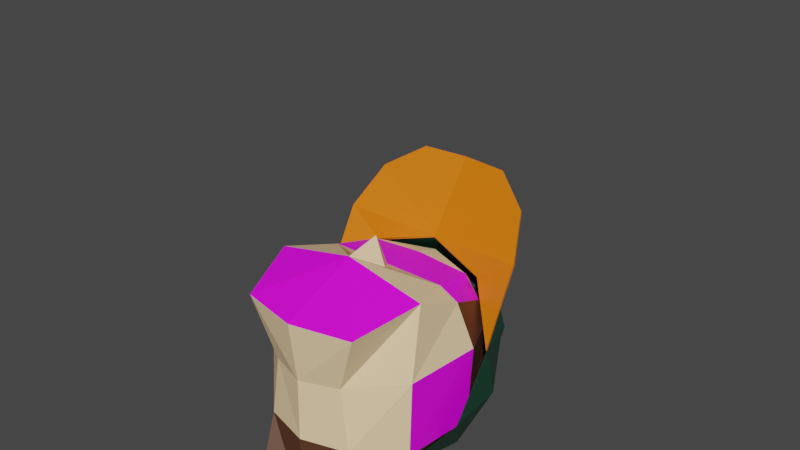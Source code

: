 # Source: OldCharacter_Run.blend  (saved by Blender 2.83.19; exported with 4.5.12 LTS)
import bpy
from mathutils import Matrix  # noqa: F401  (used for matrix-valued properties, if any)

bpy.ops.wm.read_factory_settings(use_empty=True)
scene = bpy.context.scene
scene.name = 'Run'

# ---- collections
col_tinycharacter = bpy.data.collections.new('TinyCharacter'); scene.collection.children.link(col_tinycharacter)

# ---- images (referenced by path relative to the original .blend; pixels are not part of the script)
import os
ASSET_DIR = os.environ.get("B2B_ASSET_DIR", "")  # directory of the original .blend (textures are referenced by path, not embedded)
HERE = os.path.dirname(os.path.abspath(__file__))  # packed textures are extracted next to this script under _unpacked/

def load_image(name, relpath, width, height, colorspace="sRGB"):
    """Load a texture the original file referenced (path relative to the .blend, or extracted next to this script)."""
    p = next((c for c in (os.path.join(HERE, relpath), os.path.join(ASSET_DIR, relpath)) if relpath and os.path.exists(c)), "")
    if p:
        img = bpy.data.images.load(p, check_existing=True)
        img.name = name
    else:  # same state as the original file: an image datablock whose file is absent (Cycles renders it pink)
        img = bpy.data.images.new(name, width, height)
        img.source = "FILE"
        img.filepath = "//" + (relpath or name)
    img.colorspace_settings.name = colorspace
    return img
img_eye_png = load_image('eye.png', 'eye.png', 1024, 1024, 'sRGB')
img_glasses_side_png = load_image('glasses_side.png', 'glasses_side.png', 1024, 1024, 'sRGB')
img_mouth_png = load_image('mouth.png', 'mouth.png', 1024, 1024, 'sRGB')
img_ear_png = load_image('ear.png', 'ear.png', 1024, 1024, 'sRGB')

# ---- materials (node trees are filled in below, after node groups)
mat_green_001 = bpy.data.materials.new('Green.001')
mat_green_001.use_transparent_shadow = False
mat_skin_001 = bpy.data.materials.new('Skin.001')
mat_skin_001.use_transparent_shadow = False
mat_pants_001 = bpy.data.materials.new('Pants.001')
mat_pants_001.use_transparent_shadow = False
mat_shoes_001 = bpy.data.materials.new('Shoes.001')
mat_shoes_001.use_transparent_shadow = False
mat_hair_001 = bpy.data.materials.new('Hair.001')
mat_hair_001.use_transparent_shadow = False
mat_eye_001 = bpy.data.materials.new('Eye.001')
mat_eye_001.use_transparent_shadow = False
mat_glasses_side_001 = bpy.data.materials.new('Glasses_side.001')
mat_glasses_side_001.use_transparent_shadow = False
mat_mouth_001 = bpy.data.materials.new('Mouth.001')
mat_mouth_001.use_transparent_shadow = False
mat_ear_001 = bpy.data.materials.new('Ear.001')
mat_ear_001.use_transparent_shadow = False
mat_orange_001 = bpy.data.materials.new('Orange.001')
mat_orange_001.use_transparent_shadow = False
mat_transparent_001 = bpy.data.materials.new('Transparent.001')
mat_transparent_001.use_transparent_shadow = False
mat_green_003 = bpy.data.materials.new('Green.003')
mat_green_003.use_transparent_shadow = False
mat_green_002 = bpy.data.materials.new('Green.002')
mat_green_002.use_transparent_shadow = False
mat_pants_002 = bpy.data.materials.new('Pants.002')
mat_pants_002.use_transparent_shadow = False

# ---- material node trees
mat_green_001.use_nodes = True; mat_green_001.node_tree.nodes.clear()
_N = mat_green_001.node_tree.nodes; _L = mat_green_001.node_tree.links
n0 = _N.new('ShaderNodeBsdfPrincipled'); n0.name = 'Principled BSDF'; n0.location = (10, 300)
n0.distribution = 'GGX'
n0.subsurface_method = 'BURLEY'
n0.inputs[0].default_value = (0.007499, 0.06301, 0.03434, 1.0)
n0.inputs[3].default_value = 1.45
n0.inputs[27].default_value = (0.0, 0.0, 0.0, 1.0)
n0.inputs[28].default_value = 1.0
n1 = _N.new('ShaderNodeOutputMaterial'); n1.name = 'Material Output'; n1.location = (300, 300)
_L.new(n0.outputs[0], n1.inputs[0])
n1.is_active_output = True
mat_skin_001.use_nodes = True; mat_skin_001.node_tree.nodes.clear()
_N = mat_skin_001.node_tree.nodes; _L = mat_skin_001.node_tree.links
n0 = _N.new('ShaderNodeBsdfPrincipled'); n0.name = 'Principled BSDF'; n0.location = (10, 300)
n0.distribution = 'GGX'
n0.subsurface_method = 'BURLEY'
n0.inputs[0].default_value = (0.9734, 0.7157, 0.4125, 1.0)
n0.inputs[3].default_value = 1.45
n0.inputs[27].default_value = (0.0, 0.0, 0.0, 1.0)
n0.inputs[28].default_value = 1.0
n1 = _N.new('ShaderNodeOutputMaterial'); n1.name = 'Material Output'; n1.location = (300, 300)
_L.new(n0.outputs[0], n1.inputs[0])
n1.is_active_output = True
mat_pants_001.use_nodes = True; mat_pants_001.node_tree.nodes.clear()
_N = mat_pants_001.node_tree.nodes; _L = mat_pants_001.node_tree.links
n0 = _N.new('ShaderNodeBsdfPrincipled'); n0.name = 'Principled BSDF'; n0.location = (10, 300)
n0.distribution = 'GGX'
n0.subsurface_method = 'BURLEY'
n0.inputs[0].default_value = (0.1301, 0.05613, 0.01521, 1.0)
n0.inputs[3].default_value = 1.45
n0.inputs[27].default_value = (0.0, 0.0, 0.0, 1.0)
n0.inputs[28].default_value = 1.0
n1 = _N.new('ShaderNodeOutputMaterial'); n1.name = 'Material Output'; n1.location = (300, 300)
_L.new(n0.outputs[0], n1.inputs[0])
n1.is_active_output = True
mat_shoes_001.use_nodes = True; mat_shoes_001.node_tree.nodes.clear()
_N = mat_shoes_001.node_tree.nodes; _L = mat_shoes_001.node_tree.links
n0 = _N.new('ShaderNodeBsdfPrincipled'); n0.name = 'Principled BSDF'; n0.location = (10, 300)
n0.distribution = 'GGX'
n0.subsurface_method = 'BURLEY'
n0.inputs[0].default_value = (0.0, 0.0, 0.0, 1.0)
n0.inputs[3].default_value = 1.45
n0.inputs[27].default_value = (0.0, 0.0, 0.0, 1.0)
n0.inputs[28].default_value = 1.0
n1 = _N.new('ShaderNodeOutputMaterial'); n1.name = 'Material Output'; n1.location = (300, 300)
_L.new(n0.outputs[0], n1.inputs[0])
n1.is_active_output = True
mat_hair_001.use_nodes = True; mat_hair_001.node_tree.nodes.clear()
_N = mat_hair_001.node_tree.nodes; _L = mat_hair_001.node_tree.links
n0 = _N.new('ShaderNodeBsdfPrincipled'); n0.name = 'Principled BSDF'; n0.location = (10, 300)
n0.distribution = 'GGX'
n0.subsurface_method = 'BURLEY'
n0.inputs[0].default_value = (0.1022, 0.03955, 0.0185, 1.0)
n0.inputs[3].default_value = 1.45
n0.inputs[27].default_value = (0.0, 0.0, 0.0, 1.0)
n0.inputs[28].default_value = 1.0
n1 = _N.new('ShaderNodeOutputMaterial'); n1.name = 'Material Output'; n1.location = (300, 300)
_L.new(n0.outputs[0], n1.inputs[0])
n1.is_active_output = True
mat_eye_001.use_nodes = True; mat_eye_001.node_tree.nodes.clear()
_N = mat_eye_001.node_tree.nodes; _L = mat_eye_001.node_tree.links
n0 = _N.new('ShaderNodeBsdfPrincipled'); n0.name = 'Principled BSDF'; n0.location = (10, 300)
n0.distribution = 'GGX'
n0.subsurface_method = 'BURLEY'
n0.inputs[3].default_value = 1.45
n0.inputs[27].default_value = (0.0, 0.0, 0.0, 1.0)
n0.inputs[28].default_value = 1.0
n1 = _N.new('ShaderNodeOutputMaterial'); n1.name = 'Material Output'; n1.location = (300, 300)
n2 = _N.new('ShaderNodeTexImage'); n2.name = 'Image Texture'; n2.location = (-280, 280)
n2.image = img_eye_png
n2.extension = 'EXTEND'
_L.new(n0.outputs[0], n1.inputs[0])
_L.new(n2.outputs[0], n0.inputs[0])
n1.is_active_output = True
mat_glasses_side_001.use_nodes = True; mat_glasses_side_001.node_tree.nodes.clear()
_N = mat_glasses_side_001.node_tree.nodes; _L = mat_glasses_side_001.node_tree.links
n0 = _N.new('ShaderNodeBsdfPrincipled'); n0.name = 'Principled BSDF'; n0.location = (10, 300)
n0.distribution = 'GGX'
n0.subsurface_method = 'BURLEY'
n0.inputs[3].default_value = 1.45
n0.inputs[27].default_value = (0.0, 0.0, 0.0, 1.0)
n0.inputs[28].default_value = 1.0
n1 = _N.new('ShaderNodeOutputMaterial'); n1.name = 'Material Output'; n1.location = (300, 300)
n2 = _N.new('ShaderNodeTexImage'); n2.name = 'Image Texture'; n2.location = (-280, 280)
n2.image = img_glasses_side_png
_L.new(n0.outputs[0], n1.inputs[0])
_L.new(n2.outputs[0], n0.inputs[0])
n1.is_active_output = True
mat_mouth_001.use_nodes = True; mat_mouth_001.node_tree.nodes.clear()
_N = mat_mouth_001.node_tree.nodes; _L = mat_mouth_001.node_tree.links
n0 = _N.new('ShaderNodeBsdfPrincipled'); n0.name = 'Principled BSDF'; n0.location = (10, 300)
n0.distribution = 'GGX'
n0.subsurface_method = 'BURLEY'
n0.inputs[3].default_value = 1.45
n0.inputs[27].default_value = (0.0, 0.0, 0.0, 1.0)
n0.inputs[28].default_value = 1.0
n1 = _N.new('ShaderNodeOutputMaterial'); n1.name = 'Material Output'; n1.location = (300, 300)
n2 = _N.new('ShaderNodeTexImage'); n2.name = 'Image Texture'; n2.location = (-280, 280)
n2.image = img_mouth_png
_L.new(n0.outputs[0], n1.inputs[0])
_L.new(n2.outputs[0], n0.inputs[0])
n1.is_active_output = True
mat_ear_001.use_nodes = True; mat_ear_001.node_tree.nodes.clear()
_N = mat_ear_001.node_tree.nodes; _L = mat_ear_001.node_tree.links
n0 = _N.new('ShaderNodeBsdfPrincipled'); n0.name = 'Principled BSDF'; n0.location = (10, 300)
n0.distribution = 'GGX'
n0.subsurface_method = 'BURLEY'
n0.inputs[3].default_value = 1.45
n0.inputs[27].default_value = (0.0, 0.0, 0.0, 1.0)
n0.inputs[28].default_value = 1.0
n1 = _N.new('ShaderNodeOutputMaterial'); n1.name = 'Material Output'; n1.location = (300, 300)
n2 = _N.new('ShaderNodeTexImage'); n2.name = 'Image Texture'; n2.location = (-280, 280)
n2.image = img_ear_png
_L.new(n0.outputs[0], n1.inputs[0])
_L.new(n2.outputs[0], n0.inputs[0])
n1.is_active_output = True
mat_orange_001.use_nodes = True; mat_orange_001.node_tree.nodes.clear()
_N = mat_orange_001.node_tree.nodes; _L = mat_orange_001.node_tree.links
n0 = _N.new('ShaderNodeBsdfPrincipled'); n0.name = 'Principled BSDF'; n0.location = (10, 300)
n0.distribution = 'GGX'
n0.subsurface_method = 'BURLEY'
n0.inputs[0].default_value = (0.807, 0.1779, 0.0, 1.0)
n0.inputs[3].default_value = 1.45
n0.inputs[27].default_value = (0.0, 0.0, 0.0, 1.0)
n0.inputs[28].default_value = 1.0
n1 = _N.new('ShaderNodeOutputMaterial'); n1.name = 'Material Output'; n1.location = (300, 300)
_L.new(n0.outputs[0], n1.inputs[0])
n1.is_active_output = True
mat_transparent_001.use_nodes = True; mat_transparent_001.node_tree.nodes.clear()
_N = mat_transparent_001.node_tree.nodes; _L = mat_transparent_001.node_tree.links
n0 = _N.new('ShaderNodeBsdfPrincipled'); n0.name = 'Principled BSDF'; n0.location = (10, 300)
n0.distribution = 'GGX'
n0.subsurface_method = 'BURLEY'
n0.inputs[0].default_value = (0.8, 0.0, 0.6885, 0.0)
n0.inputs[3].default_value = 1.45
n0.inputs[27].default_value = (0.0, 0.0, 0.0, 1.0)
n0.inputs[28].default_value = 1.0
n1 = _N.new('ShaderNodeOutputMaterial'); n1.name = 'Material Output'; n1.location = (300, 300)
_L.new(n0.outputs[0], n1.inputs[0])
n1.is_active_output = True
mat_green_003.use_nodes = True; mat_green_003.node_tree.nodes.clear()
_N = mat_green_003.node_tree.nodes; _L = mat_green_003.node_tree.links
n0 = _N.new('ShaderNodeBsdfPrincipled'); n0.name = 'Principled BSDF'; n0.location = (10, 300)
n0.distribution = 'GGX'
n0.subsurface_method = 'BURLEY'
n0.inputs[0].default_value = (0.007499, 0.06301, 0.03434, 1.0)
n0.inputs[3].default_value = 1.45
n0.inputs[27].default_value = (0.0, 0.0, 0.0, 1.0)
n0.inputs[28].default_value = 1.0
n1 = _N.new('ShaderNodeOutputMaterial'); n1.name = 'Material Output'; n1.location = (300, 300)
_L.new(n0.outputs[0], n1.inputs[0])
n1.is_active_output = True
mat_green_002.use_nodes = True; mat_green_002.node_tree.nodes.clear()
_N = mat_green_002.node_tree.nodes; _L = mat_green_002.node_tree.links
n0 = _N.new('ShaderNodeBsdfPrincipled'); n0.name = 'Principled BSDF'; n0.location = (10, 300)
n0.distribution = 'GGX'
n0.subsurface_method = 'BURLEY'
n0.inputs[0].default_value = (0.007499, 0.06301, 0.03434, 1.0)
n0.inputs[3].default_value = 1.45
n0.inputs[27].default_value = (0.0, 0.0, 0.0, 1.0)
n0.inputs[28].default_value = 1.0
n1 = _N.new('ShaderNodeOutputMaterial'); n1.name = 'Material Output'; n1.location = (300, 300)
_L.new(n0.outputs[0], n1.inputs[0])
n1.is_active_output = True
mat_pants_002.use_nodes = True; mat_pants_002.node_tree.nodes.clear()
_N = mat_pants_002.node_tree.nodes; _L = mat_pants_002.node_tree.links
n0 = _N.new('ShaderNodeBsdfPrincipled'); n0.name = 'Principled BSDF'; n0.location = (10, 300)
n0.distribution = 'GGX'
n0.subsurface_method = 'BURLEY'
n0.inputs[0].default_value = (0.1301, 0.05613, 0.01521, 1.0)
n0.inputs[3].default_value = 1.45
n0.inputs[27].default_value = (0.0, 0.0, 0.0, 1.0)
n0.inputs[28].default_value = 1.0
n1 = _N.new('ShaderNodeOutputMaterial'); n1.name = 'Material Output'; n1.location = (300, 300)
_L.new(n0.outputs[0], n1.inputs[0])
n1.is_active_output = True

# ---- world
world_world = bpy.data.worlds.new('World'); scene.world = world_world
world_world.use_nodes = True; world_world.node_tree.nodes.clear()
_N = world_world.node_tree.nodes; _L = world_world.node_tree.links
n0 = _N.new('ShaderNodeOutputWorld'); n0.name = 'World Output'; n0.location = (300, 300)
n1 = _N.new('ShaderNodeBackground'); n1.name = 'Background'; n1.location = (10, 300)
n1.inputs[0].default_value = (0.05088, 0.05088, 0.05088, 1.0)
_L.new(n1.outputs[0], n0.inputs[0])
n0.is_active_output = True
world_world.color = (0.05088, 0.05088, 0.05088)
world_world.use_sun_shadow = False
world_world.sun_shadow_jitter_overblur = 0.0

# ---- meshes
me_icosphere_002 = bpy.data.meshes.new('Icosphere.002')
me_icosphere_002.from_pydata([(0.0, 0.0, -0.29), (0.2098, -0.1525, -0.1297), (-0.08015, -0.2467, -0.1297), (-0.2594, 0.0, -0.1297), (-0.08015, 0.2467, -0.1297), (0.2098, 0.1525, -0.1297), (0.08015, -0.2467, 0.1297), (-0.2098, -0.1525, 0.1297), (-0.2098, 0.1525, 0.1297), (0.08015, 0.2467, 0.1297), (0.2594, 0.0, 0.1297), (0.0, 0.0, 0.29)], [], [(0, 1, 2), (1, 0, 5), (0, 2, 3), (0, 3, 4), (0, 4, 5), (1, 5, 10), (2, 1, 6), (3, 2, 7), (4, 3, 8), (5, 4, 9), (1, 10, 6), (2, 6, 7), (3, 7, 8), (4, 8, 9), (5, 9, 10), (6, 10, 11), (7, 6, 11), (8, 7, 11), (9, 8, 11), (10, 9, 11)])
_uv = me_icosphere_002.uv_layers.new(name='UVMap')
_uv.uv.foreach_set('vector', [0.8182, 0.0, 0.7273, 0.1575, 0.9091, 0.1575, 0.7273, 0.1575, 0.6364, 0.0, 0.5455, 0.1575, 0.09091, 0.0, 0.0, 0.1575, 0.1818, 0.1575, 0.2727, 0.0, 0.1818, 0.1575, 0.3636, 0.1575, 0.4545, 0.0, 0.3636, 0.1575, 0.5455, 0.1575, 0.7273, 0.1575, 0.5455, 0.1575, 0.6364, 0.3149, 0.9091, 0.1575, 0.7273, 0.1575, 0.8182, 0.3149, 0.1818, 0.1575, 0.0, 0.1575, 0.09091, 0.3149, 0.3636, 0.1575, 0.1818, 0.1575, 0.2727, 0.3149, 0.5455, 0.1575, 0.3636, 0.1575, 0.4545, 0.3149, 0.7273, 0.1575, 0.6364, 0.3149, 0.8182, 0.3149, 0.9091, 0.1575, 0.8182, 0.3149, 1.0, 0.3149, 0.1818, 0.1575, 0.09091, 0.3149, 0.2727, 0.3149, 0.3636, 0.1575, 0.2727, 0.3149, 0.4545, 0.3149, 0.5455, 0.1575, 0.4545, 0.3149, 0.6364, 0.3149, 0.8182, 0.3149, 0.6364, 0.3149, 0.7273, 0.4724, 1.0, 0.3149, 0.8182, 0.3149, 0.9091, 0.4724, 0.2727, 0.3149, 0.09091, 0.3149, 0.1818, 0.4724, 0.4545, 0.3149, 0.2727, 0.3149, 0.3636, 0.4724, 0.6364, 0.3149, 0.4545, 0.3149, 0.5455, 0.4724])
me_icosphere_002.use_remesh_fix_poles = True
me_icosphere_002.use_remesh_preserve_attributes = False
me_icosphere_002.use_mirror_vertex_groups = False
me_icosphere_002.update()
me_body_003 = bpy.data.meshes.new('Body.003')
me_body_003.from_pydata([(0.3966, 0.2417, 2.303), (0.0, 0.2417, 2.189), (0.6972, 0.3333, 2.657), (0.2999, 1.0, 1.927), (0.3219, -0.2952, 2.311), (0.3959, 0.2417, 2.304), (0.3215, -0.2952, 2.312), (-0.1994, -0.009058, 2.298), (0.299, 0.9987, 1.928), (0.6961, 0.333, 2.657), (0.431, 0.7319, 2.68), (0.736, 0.3668, 3.324), (0.7165, -0.3333, 2.657), (0.6851, -0.9418, 2.787), (0.7795, -0.3332, 3.323), (0.6886, -0.7524, 3.224), (0.5774, -0.3332, 3.821), (0.3765, -0.5796, 3.804), (-0.0001983, -0.3332, 3.989), (0.578, 0.2903, 3.829), (-9.899e-05, 0.2566, 3.829), (0.49, 0.6313, 3.552), (2.541e-05, 0.7098, 3.587), (0.2276, 0.7151, 2.749), (0.2407, 0.9323, 3.124), (0.4904, 0.6324, 3.553), (0.5788, 0.2908, 3.83), (0.2279, 0.7161, 2.749), (0.0, 0.7098, 3.586), (0.2409, 0.9334, 3.124), (0.1416, 0.8825, 3.656), (0.5999, 0.6937, 3.391), (0.5124, 0.6395, 2.784), (0.0, 0.7949, 2.673), (0.0, 0.8825, 3.656), (0.0, 0.9334, 3.124), (0.0, 0.9323, 3.124), (-2.55e-05, 0.8812, 3.656), (0.0001319, 0.796, 2.673), (2.56e-05, 0.9984, 2.195), (-0.002447, 0.8642, 3.247), (0.5117, 0.6388, 2.784), (0.5991, 0.693, 3.391), (0.8281, 0.2323, 3.075), (0.7787, 0.2409, 3.618), (0.8281, -0.2693, 3.433), (0.829, 0.2327, 3.075), (0.7797, 0.2412, 3.618), (0.829, -0.2702, 3.434), (0.5124, -0.6771, 3.725), (0.5999, -0.12, 3.973), (0.8244, -0.8829, 3.763), (0.8295, -0.2885, 3.423), (0.8261, -0.8829, 3.762), (0.8254, -0.896, 3.746), (0.6942, -1.202, 4.025), (0.5115, -0.6766, 3.724), (0.2409, -0.451, 4.113), (0.1416, 0.06884, 4.237), (0.0, -0.8325, 3.836), (0.0, -0.451, 4.113), (0.0, 0.0667, 4.234), (0.0, -0.4506, 4.112), (0.0, -0.8336, 3.819), (0.2406, -0.4505, 4.112), (1.693e-05, 0.06665, 4.233), (0.1414, 0.06875, 4.236), (-4.466e-05, 0.5597, 4.064), (0.1412, 0.8811, 3.656), (0.4577, 0.4752, 3.946), (0.0, 0.5604, 4.065), (0.4583, 0.4757, 3.946), (0.5991, -0.1199, 3.972), (0.0, -0.8465, 3.821), (0.0009419, -1.396, 4.237), (0.001673, -1.413, 4.227), (0.3896, -1.396, 4.199), (0.3899, -1.413, 4.189), (0.6944, -1.219, 4.015), (0.0005064, -1.415, 4.227), (0.6955, -1.22, 4.015), (0.3904, -1.415, 4.189), (0.5123, -0.6953, 3.712), (0.5129, -0.6953, 3.713), (0.8249, -0.9012, 3.751), (0.8306, -0.2881, 3.419), (0.3899, -1.396, 4.201), (0.695, -1.202, 4.026), (0.0, -1.396, 4.238), (0.0, 0.8626, 3.247), (0.0, 1.0, 2.194), (0.4318, 0.7328, 2.68), (0.0, 0.257, 3.83), (0.0, -0.3333, 3.99), (0.0, -0.7175, 3.834), (0.5781, -0.3333, 3.822), (0.3771, -0.5802, 3.805), (0.7805, -0.3333, 3.324), (0.737, 0.3672, 3.324), (0.6895, -0.7529, 3.224), (0.7175, -0.3333, 2.657), (0.6861, -0.9427, 2.787), (0.5113, -0.8167, 2.242), (0.0, -1.092, 2.787), (0.523, -0.8397, 3.224), (0.4623, -0.7442, 3.628), (0.0, -0.8402, 3.226), (0.1641, -0.9646, 3.005), (0.4619, -0.7433, 3.627), (-0.0001721, -0.7776, 3.627), (0.5945, -0.5574, 3.627), (-0.0002831, -0.7169, 3.833), (0.0, -0.7786, 3.628), (0.0, -1.144, 3.093), (0.0, -1.145, 3.094), (0.5951, -0.5581, 3.628), (0.0, -0.8167, 2.128), (-0.0003426, -0.8161, 2.129), (0.001227, -0.2968, 2.196), (0.5104, -0.816, 2.243), (0.0, -0.2952, 2.196)], [(5, 0), (102, 119)], [(1, 0, 4, 120), (90, 3, 0, 1), (0, 2, 100, 4), (3, 91, 2, 0), (5, 6, 12, 9), (7, 118, 6, 5), (39, 7, 5, 8), (8, 5, 9, 10), (10, 9, 11, 23), (9, 12, 14, 11), (12, 13, 15, 14), (6, 119, 13, 12), (14, 15, 110, 17, 16), (16, 19, 11, 14), (16, 17, 111, 18), (19, 16, 18, 20), (21, 19, 20, 22), (23, 11, 19, 21), (28, 25, 21, 22), (24, 68, 37, 40, 23, 21), (25, 29, 24, 21), (27, 25, 26, 98), (25, 28, 92, 26), (29, 25, 27, 89, 34, 30), (31, 29, 30), (34, 30, 29, 35), (32, 29, 31), (32, 33, 29), (29, 33, 35), (34, 29, 24, 37), (34, 89, 27, 29), (29, 27, 23, 24), (34, 35, 36, 37), (35, 33, 38, 36), (37, 36, 24, 68), (24, 36, 38), (38, 10, 23, 40), (39, 8, 10, 38), (33, 90, 39, 38), (89, 33, 38, 40), (41, 24, 38), (33, 32, 41, 38), (43, 42, 41), (41, 42, 24), (32, 46, 43, 41), (45, 44, 43), (43, 44, 42), (46, 48, 45, 43), (46, 32, 31), (46, 31, 47), (48, 46, 47), (48, 47, 50), (51, 49, 48), (49, 48, 50), (48, 49, 83, 52), (51, 48, 52, 84), (53, 54, 78, 55), (53, 54, 85, 45), (53, 45, 56), (53, 55, 63, 56), (58, 61, 60, 57), (57, 50, 58), (59, 49, 57), (59, 57, 60), (49, 50, 57), (59, 60, 62, 63), (60, 61, 65, 62), (63, 62, 64), (66, 64, 62, 65), (66, 65, 67), (61, 70, 67, 65), (70, 34, 37, 67), (67, 37, 68), (69, 67, 68), (66, 67, 69), (58, 70, 61), (70, 30, 34), (71, 30, 70), (58, 71, 70), (71, 31, 30), (47, 31, 71), (58, 50, 71), (50, 47, 71), (69, 68, 42), (44, 69, 42), (72, 69, 44), (66, 69, 72), (56, 72, 45), (45, 72, 44), (56, 64, 72), (64, 66, 72), (42, 68, 24), (22, 37, 68), (30, 28, 22, 68), (63, 64, 56), (56, 82, 73, 63), (74, 75, 73, 63), (55, 76, 74, 63), (76, 77, 75, 74), (55, 78, 77, 76), (73, 77, 78), (75, 77, 73), (54, 73, 78), (79, 73, 81), (88, 59, 73, 79), (73, 80, 81), (84, 80, 73), (54, 73, 82), (84, 83, 73), (49, 59, 73, 83), (51, 87, 80, 84), (84, 52, 83), (54, 82, 85), (45, 85, 82, 56), (87, 86, 81, 80), (86, 88, 79, 81), (87, 59, 88, 86), (51, 49, 59, 87), (37, 24, 23, 40), (33, 89, 27, 91), (90, 1, 7, 39), (90, 33, 91, 3), (28, 34, 37, 22), (28, 30, 34), (91, 27, 98, 2), (92, 28, 22, 20), (93, 92, 20, 18), (26, 92, 93, 95), (94, 93, 18, 111), (95, 93, 94, 96), (97, 95, 96, 115, 99), (95, 97, 98, 26), (2, 98, 97, 100), (100, 97, 99, 101), (4, 100, 101, 102), (102, 101, 103, 116), (101, 99, 104), (103, 101, 104, 107), (99, 115, 105, 104), (104, 105, 112, 106), (104, 106, 109, 108), (104, 106, 103, 107), (103, 107, 104, 13), (13, 104, 15), (15, 104, 108, 110), (110, 108, 109, 111, 17), (106, 112, 109), (112, 94, 111, 109), (115, 96, 94, 112, 105), (107, 113, 106), (107, 103, 113), (107, 106, 114), (107, 114, 103), (103, 114, 113), (114, 106, 113), (116, 103, 117), (119, 117, 103, 13), (120, 116, 117, 118), (118, 117, 119, 6), (1, 120, 118, 7), (120, 4, 102, 116)])
me_body_003.polygons.foreach_set('material_index', [1, 4, 1, 4, 1, 1, 4, 4, 4, 8, 1, 1, 4, 4, 4, 4, 4, 4, 4, 0, 0, 4, 4, 0, 0, 0, 0, 0, 0, 0, 0, 0, 0, 0, 0, 0, 4, 4, 4, 4, 0, 0, 0, 0, 0, 0, 0, 0, 0, 0, 0, 0, 9, 0, 9, 9, 9, 9, 9, 9, 0, 0, 0, 0, 0, 0, 0, 0, 0, 0, 0, 0, 0, 0, 0, 0, 0, 0, 0, 0, 0, 0, 0, 0, 0, 0, 0, 0, 0, 0, 0, 0, 0, 0, 0, 9, 9, 9, 9, 9, 9, 9, 9, 9, 9, 9, 9, 9, 9, 9, 9, 9, 9, 9, 9, 9, 9, 9, 0, 4, 4, 4, 0, 0, 4, 4, 4, 4, 4, 4, 4, 4, 8, 1, 1, 7, 1, 1, 6, 5, 5, 1, 1, 1, 6, 1, 5, 1, 1, 1, 1, 1, 1, 1, 1, 7, 7, 1, 1, 1, 1])
_uv = me_body_003.uv_layers.new(name='UVMap')
_uv.uv.foreach_set('vector', [0.25, 0.5833, 0.375, 0.5833, 0.375, 0.6667, 0.25, 0.6667, 0.25, 0.5, 0.375, 0.5, 0.375, 0.5833, 0.25, 0.5833, 0.375, 0.5833, 0.4583, 0.5833, 0.4583, 0.6667, 0.375, 0.6667, 0.375, 0.5, 0.4583, 0.5, 0.4583, 0.5833, 0.375, 0.5833, 0.375, 0.5833, 0.375, 0.6667, 0.4583, 0.6667, 0.4583, 0.5833, 0.25, 0.5833, 0.25, 0.6667, 0.375, 0.6667, 0.375, 0.5833, 0.25, 0.5, 0.25, 0.5833, 0.375, 0.5833, 0.375, 0.5, 0.375, 0.5, 0.375, 0.5833, 0.4583, 0.5833, 0.4583, 0.5, 0.4583, 0.5, 0.4583, 0.5833, 0.5417, 0.5833, 0.5417, 0.5, 0.8994, -0.1014, -0.0641, -0.0007653, 0.03415, 0.9668, 1.048, 0.8584, 0.4583, 0.6667, 0.4583, 0.75, 0.5417, 0.75, 0.5417, 0.6667, 0.375, 0.6667, 0.375, 0.75, 0.4583, 0.75, 0.4583, 0.6667, 0.5417, 0.6667, 0.5417, 0.75, 0.5833, 0.75, 0.625, 0.75, 0.625, 0.6667, 0.625, 0.6667, 0.625, 0.5833, 1.048, 0.8584, 0.5417, 0.6667, 0.625, 0.6667, 0.625, 0.75, 0.75, 0.75, 0.75, 0.6667, 0.625, 0.5833, 0.625, 0.6667, 0.75, 0.6667, 0.75, 0.5833, 0.625, 0.5, 0.625, 0.5833, 0.75, 0.5833, 0.75, 0.5, 0.5417, 0.5, 0.5417, 0.5833, 0.625, 0.5833, 0.625, 0.5, 0.75, 0.5, 0.625, 0.5, 0.625, 0.5, 0.75, 0.5, 0.0, 0.0, 0.0, 0.0, 0.0, 0.0, 0.0, 0.0, 0.0, 0.0, 0.0, 0.0, 0.0, 0.0, 0.0, 0.0, 0.0, 0.0, 0.0, 0.0, 0.5417, 0.5, 0.625, 0.5, 0.625, 0.5833, 0.5417, 0.5833, 0.625, 0.5, 0.75, 0.5, 0.75, 0.5833, 0.625, 0.5833, 0.0, 0.0, 0.0, 0.0, 0.0, 0.0, 0.0, 0.0, 0.0, 0.0, 0.0, 0.0, 0.5455, 0.3149, 0.4545, 0.3149, 0.5, 0.3937, 0.5, 0.3937, 0.5, 0.3937, 0.5, 0.3937, 0.5, 0.3937, 0.5, 0.2362, 0.4545, 0.3149, 0.5455, 0.3149, 0.5, 0.2362, 0.4091, 0.2362, 0.4545, 0.3149, 0.4545, 0.3149, 0.4091, 0.2362, 0.4545, 0.3149, 0.0, 0.0, 0.0, 0.0, 0.0, 0.0, 0.0, 0.0, 0.0, 0.0, 0.0, 0.0, 0.0, 0.0, 0.0, 0.0, 0.0, 0.0, 0.0, 0.0, 0.0, 0.0, 0.0, 0.0, 0.5, 0.3937, 0.5, 0.3937, 0.5, 0.3937, 0.5, 0.3937, 0.4545, 0.3149, 0.4091, 0.2362, 0.4091, 0.2362, 0.4545, 0.3149, 0.5, 0.3937, 0.5, 0.3937, 0.5, 0.3937, 0.5, 0.3937, 0.4545, 0.3149, 0.4545, 0.3149, 0.4091, 0.2362, 0.4583, 0.375, 0.4583, 0.5, 0.5417, 0.5, 0.5417, 0.375, 0.375, 0.375, 0.375, 0.5, 0.4583, 0.5, 0.4583, 0.375, 0.4583, 0.375, 0.375, 0.375, 0.375, 0.375, 0.4583, 0.375, 0.5417, 0.375, 0.4583, 0.375, 0.4583, 0.375, 0.5417, 0.375, 0.5, 0.2362, 0.4545, 0.3149, 0.4091, 0.2362, 0.4091, 0.2362, 0.5, 0.2362, 0.5, 0.2362, 0.4091, 0.2362, 0.5909, 0.2362, 0.5455, 0.3149, 0.5, 0.2362, 0.5, 0.2362, 0.5455, 0.3149, 0.4545, 0.3149, 0.5, 0.2362, 0.5909, 0.2362, 0.5909, 0.2362, 0.5, 0.2362, 0.6818, 0.2362, 0.6364, 0.3149, 0.5909, 0.2362, 0.5909, 0.2362, 0.6364, 0.3149, 0.5455, 0.3149, 0.5909, 0.2362, 0.6818, 0.2362, 0.6818, 0.2362, 0.5909, 0.2362, 0.5909, 0.2362, 0.5, 0.2362, 0.5455, 0.3149, 0.5909, 0.2362, 0.5455, 0.3149, 0.6364, 0.3149, 0.6818, 0.2362, 0.5909, 0.2362, 0.6364, 0.3149, 0.6818, 0.2362, 0.6364, 0.3149, 0.7273, 0.3149, 0.0, 0.0, 0.0, 0.0, 0.0, 0.0, 0.7727, 0.2362, 0.6818, 0.2362, 0.7273, 0.3149, 0.6818, 0.2362, 0.7727, 0.2362, 0.7727, 0.2362, 0.6818, 0.2362, 0.0, 0.0, 0.0, 0.0, 0.0, 0.0, 0.0, 0.0, 0.0, 0.0, 0.0, 0.0, 0.0, 0.0, 0.0, 0.0, 0.0, 0.0, 0.0, 0.0, 0.0, 0.0, 0.0, 0.0, 0.0, 0.0, 0.0, 0.0, 0.0, 0.0, 0.0, 0.0, 0.0, 0.0, 0.0, 0.0, 0.0, 0.0, 0.7727, 0.3937, 0.7727, 0.3937, 0.7727, 0.3937, 0.7727, 0.3937, 0.8182, 0.3149, 0.7273, 0.3149, 0.7727, 0.3937, 0.8636, 0.2362, 0.7727, 0.2362, 0.8182, 0.3149, 0.8636, 0.2362, 0.8182, 0.3149, 0.8182, 0.3149, 0.7727, 0.2362, 0.7273, 0.3149, 0.8182, 0.3149, 0.8636, 0.2362, 0.8182, 0.3149, 0.8182, 0.3149, 0.8636, 0.2362, 0.7727, 0.3937, 0.7727, 0.3937, 0.7727, 0.3937, 0.7727, 0.3937, 0.8636, 0.2362, 0.8182, 0.3149, 0.8182, 0.3149, 0.7727, 0.3937, 0.7727, 0.3937, 0.7727, 0.3937, 0.7727, 0.3937, 0.7727, 0.3937, 0.7727, 0.3937, 0.7273, 0.4724, 0.7727, 0.3937, 0.7273, 0.4724, 0.7273, 0.4724, 0.7727, 0.3937, 0.5455, 0.4724, 0.5, 0.3937, 0.5, 0.3937, 0.5455, 0.4724, 0.5455, 0.4724, 0.5, 0.3937, 0.5, 0.3937, 0.5909, 0.3937, 0.5455, 0.4724, 0.5, 0.3937, 0.7727, 0.3937, 0.7273, 0.4724, 0.6818, 0.3937, 0.7727, 0.3937, 0.7273, 0.4724, 0.7727, 0.3937, 0.5455, 0.4724, 0.5, 0.3937, 0.5, 0.3937, 0.5909, 0.3937, 0.5, 0.3937, 0.5455, 0.4724, 0.7727, 0.3937, 0.6818, 0.3937, 0.7273, 0.4724, 0.5909, 0.3937, 0.5455, 0.3149, 0.5, 0.3937, 0.6364, 0.3149, 0.5455, 0.3149, 0.5909, 0.3937, 0.7727, 0.3937, 0.7273, 0.3149, 0.6818, 0.3937, 0.7273, 0.3149, 0.6364, 0.3149, 0.6818, 0.3937, 0.5909, 0.3937, 0.5, 0.3937, 0.5455, 0.3149, 0.6364, 0.3149, 0.5909, 0.3937, 0.5455, 0.3149, 0.7273, 0.3149, 0.6818, 0.3937, 0.6364, 0.3149, 0.7727, 0.3937, 0.6818, 0.3937, 0.7273, 0.3149, 0.7727, 0.2362, 0.7273, 0.3149, 0.6818, 0.2362, 0.6818, 0.2362, 0.7273, 0.3149, 0.6364, 0.3149, 0.7727, 0.2362, 0.8182, 0.3149, 0.7273, 0.3149, 0.8182, 0.3149, 0.7727, 0.3937, 0.7273, 0.3149, 0.5455, 0.3149, 0.5, 0.3937, 0.4545, 0.3149, 0.0, 0.0, 0.0, 0.0, 0.0, 0.0, 0.0, 0.0, 0.0, 0.0, 0.0, 0.0, 0.0, 0.0, 0.8636, 0.2362, 0.8182, 0.3149, 0.7727, 0.2362, 0.7727, 0.2362, 0.7727, 0.2362, 0.8636, 0.2362, 0.8636, 0.2362, 0.0, 0.0, 0.0, 0.0, 0.0, 0.0, 0.0, 0.0, 0.0, 0.0, 0.0, 0.0, 0.0, 0.0, 0.0, 0.0, 0.0, 0.0, 0.0, 0.0, 0.0, 0.0, 0.0, 0.0, 0.0, 0.0, 0.0, 0.0, 0.0, 0.0, 0.0, 0.0, 0.0, 0.0, 0.0, 0.0, 0.0, 0.0, 0.0, 0.0, 0.0, 0.0, 0.0, 0.0, 0.0, 0.0, 0.0, 0.0, 0.0, 0.0, 0.0, 0.0, 0.0, 0.0, 0.0, 0.0, 0.0, 0.0, 0.0, 0.0, 0.0, 0.0, 0.0, 0.0, 0.0, 0.0, 0.0, 0.0, 0.0, 0.0, 0.0, 0.0, 0.0, 0.0, 0.0, 0.0, 0.0, 0.0, 0.0, 0.0, 0.0, 0.0, 0.0, 0.0, 0.0, 0.0, 0.0, 0.0, 0.7727, 0.2362, 0.8636, 0.2362, 0.8636, 0.2362, 0.7727, 0.2362, 0.0, 0.0, 0.0, 0.0, 0.0, 0.0, 0.0, 0.0, 0.0, 0.0, 0.0, 0.0, 0.0, 0.0, 0.0, 0.0, 0.0, 0.0, 0.0, 0.0, 0.6818, 0.2362, 0.6818, 0.2362, 0.7727, 0.2362, 0.7727, 0.2362, 0.0, 0.0, 0.0, 0.0, 0.0, 0.0, 0.0, 0.0, 0.0, 0.0, 0.0, 0.0, 0.0, 0.0, 0.0, 0.0, 0.0, 0.0, 0.0, 0.0, 0.0, 0.0, 0.0, 0.0, 0.0, 0.0, 0.0, 0.0, 0.0, 0.0, 0.0, 0.0, 0.0, 0.0, 0.0, 0.0, 0.0, 0.0, 0.0, 0.0, 0.4583, 0.375, 0.5417, 0.375, 0.5417, 0.5, 0.4583, 0.5, 0.25, 0.5, 0.25, 0.5833, 0.25, 0.5833, 0.25, 0.5, 0.375, 0.375, 0.4583, 0.375, 0.4583, 0.5, 0.375, 0.5, 0.0, 0.0, 0.0, 0.0, 0.0, 0.0, 0.0, 0.0, 0.0, 0.0, 0.0, 0.0, 0.0, 0.0, 0.4583, 0.5, 0.5417, 0.5, 0.5417, 0.5833, 0.4583, 0.5833, 0.75, 0.5833, 0.75, 0.5, 0.75, 0.5, 0.75, 0.5833, 0.75, 0.6667, 0.75, 0.5833, 0.75, 0.5833, 0.75, 0.6667, 0.625, 0.5833, 0.75, 0.5833, 0.75, 0.6667, 0.625, 0.6667, 0.75, 0.75, 0.75, 0.6667, 0.75, 0.6667, 0.75, 0.75, 0.625, 0.6667, 0.75, 0.6667, 0.75, 0.75, 0.625, 0.75, 0.5417, 0.6667, 0.625, 0.6667, 0.625, 0.75, 0.5833, 0.75, 0.5417, 0.75, 0.625, 0.6667, 0.5417, 0.6667, 1.048, 0.8584, 0.625, 0.5833, 0.8994, -0.1014, 1.048, 0.8584, 0.03415, 0.9668, -0.0641, -0.0007653, 0.4583, 0.6667, 0.5417, 0.6667, 0.5417, 0.75, 0.4583, 0.75, 0.375, 0.6667, 0.4583, 0.6667, 0.4583, 0.75, 0.375, 0.75, 0.8755, 0.146, 1.082, 0.8063, -0.001816, 0.8404, -0.001807, -0.03258, 0.4583, 0.75, 0.5417, 0.75, 0.5417, 0.8125, -0.253, 0.2966, 0.7468, 0.2966, 0.4768, 1.001, -0.02374, 0.6488, 0.9942, 0.1115, 0.9965, 0.9793, -0.007056, 0.9752, -0.007724, 0.1153, 0.9938, 0.1153, 0.9945, 0.9752, -0.006576, 0.971, -0.005654, 0.119, 0.9938, 0.1153, -0.005654, 0.119, -0.006576, 0.971, 0.9945, 0.9752, 0.5417, 0.8125, 0.5417, 0.875, 0.4583, 0.875, 0.5, 0.8438, -0.253, 0.2966, -0.02374, 0.6488, 0.4768, 1.001, 0.7468, 0.2966, 0.4583, 0.75, 0.5417, 0.8125, 0.5417, 0.75, 0.9942, 0.1115, -0.007724, 0.1153, -0.007056, 0.9752, 0.9965, 0.9793, 0.5833, 0.75, 0.5833, 0.8125, 0.5833, 0.875, 0.625, 0.875, 0.625, 0.75, -0.005654, 0.119, -0.006576, 0.971, -0.006576, 0.971, 0.5833, 0.875, 0.625, 0.875, 0.625, 0.875, 0.5833, 0.875, 0.5833, 0.75, 0.625, 0.75, 0.625, 0.875, 0.5833, 0.875, 0.5833, 0.8125, 0.0, 0.0, 0.0, 0.0, 0.0, 0.0, 0.0, 0.0, 0.0, 0.0, 0.0, 0.0, 0.0, 0.0, 0.0, 0.0, 0.0, 0.0, 0.0, 0.0, 0.0, 0.0, 0.0, 0.0, 0.0, 0.0, 0.0, 0.0, 0.0, 0.0, 0.0, 0.0, 0.0, 0.0, 0.0, 0.0, -0.001807, -0.03258, -0.001816, 0.8404, -0.001807, -0.03258, 0.8755, 0.146, -0.001807, -0.03258, -0.001816, 0.8404, 1.082, 0.8063, 0.25, 0.6667, 0.25, 0.75, 0.25, 0.75, 0.25, 0.6667, 0.25, 0.6667, 0.25, 0.75, 0.375, 0.75, 0.375, 0.6667, 0.25, 0.5833, 0.25, 0.6667, 0.25, 0.6667, 0.25, 0.5833, 0.25, 0.6667, 0.375, 0.6667, 0.375, 0.75, 0.25, 0.75])
me_body_003.materials.append(mat_green_001)
me_body_003.materials.append(mat_skin_001)
me_body_003.materials.append(mat_pants_001)
me_body_003.materials.append(mat_shoes_001)
me_body_003.materials.append(mat_hair_001)
me_body_003.materials.append(mat_eye_001)
me_body_003.materials.append(mat_glasses_side_001)
me_body_003.materials.append(mat_mouth_001)
me_body_003.materials.append(mat_ear_001)
me_body_003.materials.append(mat_orange_001)
me_body_003.materials.append(mat_transparent_001)
me_body_003.use_remesh_fix_poles = True
me_body_003.use_remesh_preserve_attributes = False
me_body_003.use_mirror_x = True
me_body_003.update()
me_sphere_001 = bpy.data.meshes.new('Sphere.001')
me_sphere_001.from_pydata([(0.1545, 0.1842, 0.2404), (0.2185, 0.2605, -1.486e-08), (0.1545, 0.1842, -0.2404), (0.2368, 0.04175, 0.2404), (0.3348, 0.05904, -1.486e-08), (0.2368, 0.04175, -0.2404), (0.2082, -0.1202, 0.2404), (0.2944, -0.17, -1.486e-08), (0.2082, -0.1202, -0.2404), (0.08223, -0.2259, 0.2404), (0.1163, -0.3195, -1.486e-08), (0.08223, -0.2259, -0.2404), (-1.017e-08, -5.765e-08, 0.34), (-0.08223, -0.2259, 0.2404), (-0.1163, -0.3195, -1.486e-08), (-0.08223, -0.2259, -0.2404), (-0.2082, -0.1202, 0.2404), (-0.2944, -0.17, -1.486e-08), (-0.2082, -0.1202, -0.2404), (-0.2368, 0.04175, 0.2404), (-0.3348, 0.05904, -1.486e-08), (-0.2368, 0.04175, -0.2404), (-0.1545, 0.1842, 0.2404), (-0.2185, 0.2605, -1.486e-08), (-0.1545, 0.1842, -0.2404), (-7.775e-08, 0.2404, 0.2404), (-1.001e-07, 0.34, -1.486e-08), (-7.775e-08, 0.2404, -0.2404), (0.0, -2.972e-08, -0.34)], [], [(27, 26, 1, 2), (25, 12, 0), (28, 27, 2), (26, 25, 0, 1), (2, 1, 4, 5), (0, 12, 3), (28, 2, 5), (1, 0, 3, 4), (5, 4, 7, 8), (3, 12, 6), (28, 5, 8), (4, 3, 6, 7), (8, 7, 10, 11), (6, 12, 9), (28, 8, 11), (7, 6, 9, 10), (11, 10, 14, 15), (9, 12, 13), (28, 11, 15), (10, 9, 13, 14), (15, 14, 17, 18), (13, 12, 16), (28, 15, 18), (14, 13, 16, 17), (17, 16, 19, 20), (18, 17, 20, 21), (16, 12, 19), (28, 18, 21), (28, 21, 24), (20, 19, 22, 23), (21, 20, 23, 24), (19, 12, 22), (28, 24, 27), (23, 22, 25, 26), (24, 23, 26, 27), (22, 12, 25)])
_uv = me_sphere_001.uv_layers.new(name='UVMap')
_uv.uv.foreach_set('vector', [0.6667, 0.25, 0.6667, 0.5, 0.5556, 0.5, 0.5556, 0.25, 0.6667, 0.75, 0.6111, 1.0, 0.5556, 0.75, 0.6111, 0.0, 0.6667, 0.25, 0.5556, 0.25, 0.6667, 0.5, 0.6667, 0.75, 0.5556, 0.75, 0.5556, 0.5, 0.5556, 0.25, 0.5556, 0.5, 0.4444, 0.5, 0.4444, 0.25, 0.5556, 0.75, 0.5, 1.0, 0.4444, 0.75, 0.5, 0.0, 0.5556, 0.25, 0.4444, 0.25, 0.5556, 0.5, 0.5556, 0.75, 0.4444, 0.75, 0.4444, 0.5, 0.4444, 0.25, 0.4444, 0.5, 0.3333, 0.5, 0.3333, 0.25, 0.4444, 0.75, 0.3889, 1.0, 0.3333, 0.75, 0.3889, 0.0, 0.4444, 0.25, 0.3333, 0.25, 0.4444, 0.5, 0.4444, 0.75, 0.3333, 0.75, 0.3333, 0.5, 0.3333, 0.25, 0.3333, 0.5, 0.2222, 0.5, 0.2222, 0.25, 0.3333, 0.75, 0.2778, 1.0, 0.2222, 0.75, 0.2778, 0.0, 0.3333, 0.25, 0.2222, 0.25, 0.3333, 0.5, 0.3333, 0.75, 0.2222, 0.75, 0.2222, 0.5, 0.2222, 0.25, 0.2222, 0.5, 0.1111, 0.5, 0.1111, 0.25, 0.2222, 0.75, 0.1667, 1.0, 0.1111, 0.75, 0.1667, 0.0, 0.2222, 0.25, 0.1111, 0.25, 0.2222, 0.5, 0.2222, 0.75, 0.1111, 0.75, 0.1111, 0.5, 0.1111, 0.25, 0.1111, 0.5, 0.0, 0.5, 0.0, 0.25, 0.1111, 0.75, 0.05556, 1.0, 0.0, 0.75, 0.05556, 0.0, 0.1111, 0.25, 0.0, 0.25, 0.1111, 0.5, 0.1111, 0.75, 0.0, 0.75, 0.0, 0.5, 1.0, 0.5, 1.0, 0.75, 0.8889, 0.75, 0.8889, 0.5, 1.0, 0.25, 1.0, 0.5, 0.8889, 0.5, 0.8889, 0.25, 1.0, 0.75, 0.9444, 1.0, 0.8889, 0.75, 0.9444, 0.0, 1.0, 0.25, 0.8889, 0.25, 0.8333, 0.0, 0.8889, 0.25, 0.7778, 0.25, 0.8889, 0.5, 0.8889, 0.75, 0.7778, 0.75, 0.7778, 0.5, 0.8889, 0.25, 0.8889, 0.5, 0.7778, 0.5, 0.7778, 0.25, 0.8889, 0.75, 0.8333, 1.0, 0.7778, 0.75, 0.7222, 0.0, 0.7778, 0.25, 0.6667, 0.25, 0.7778, 0.5, 0.7778, 0.75, 0.6667, 0.75, 0.6667, 0.5, 0.7778, 0.25, 0.7778, 0.5, 0.6667, 0.5, 0.6667, 0.25, 0.7778, 0.75, 0.7222, 1.0, 0.6667, 0.75])
me_sphere_001.materials.append(mat_green_003)
me_sphere_001.use_remesh_fix_poles = True
me_sphere_001.use_remesh_preserve_attributes = False
me_sphere_001.use_mirror_vertex_groups = False
me_sphere_001.update()
me_icosphere_001 = bpy.data.meshes.new('Icosphere.001')
me_icosphere_001.from_pydata([(0.0, 0.0, -1.0), (0.7236, -0.5257, -0.4472), (-0.2764, -0.8506, -0.4472), (-0.8944, 0.0, -0.4472), (-0.2764, 0.8506, -0.4472), (0.7236, 0.5257, -0.4472), (0.2764, -0.8506, 0.4472), (-0.7236, -0.5257, 0.4472), (-0.7236, 0.5257, 0.4472), (0.2764, 0.8506, 0.4472), (0.8944, 0.0, 0.4472), (0.0, 0.0, 1.0), (-0.1625, -0.5, -0.8507), (0.4253, -0.309, -0.8507), (0.2629, -0.809, -0.5257), (0.8506, 0.0, -0.5257), (0.4253, 0.309, -0.8507), (-0.5257, 0.0, -0.8507), (-0.6882, -0.5, -0.5257), (-0.1625, 0.5, -0.8507), (-0.6882, 0.5, -0.5257), (0.2629, 0.809, -0.5257), (0.9511, -0.309, 0.0), (0.9511, 0.309, 0.0), (0.0, -1.0, 0.0), (0.5878, -0.809, 0.0), (-0.9511, -0.309, 0.0), (-0.5878, -0.809, 0.0), (-0.5878, 0.809, 0.0), (-0.9511, 0.309, 0.0), (0.5878, 0.809, 0.0), (0.0, 1.0, 0.0), (0.6882, -0.5, 0.5257), (-0.2629, -0.809, 0.5257), (-0.8506, 0.0, 0.5257), (-0.2629, 0.809, 0.5257), (0.6882, 0.5, 0.5257), (0.1625, -0.5, 0.8507), (0.5257, 0.0, 0.8507), (-0.4253, -0.309, 0.8507), (-0.4253, 0.309, 0.8507), (0.1625, 0.5, 0.8507)], [], [(0, 13, 12), (1, 13, 15), (0, 12, 17), (0, 17, 19), (0, 19, 16), (1, 15, 22), (2, 14, 24), (3, 18, 26), (4, 20, 28), (5, 21, 30), (1, 22, 25), (2, 24, 27), (3, 26, 29), (4, 28, 31), (5, 30, 23), (6, 32, 37), (7, 33, 39), (8, 34, 40), (9, 35, 41), (10, 36, 38), (38, 41, 11), (38, 36, 41), (36, 9, 41), (41, 40, 11), (41, 35, 40), (35, 8, 40), (40, 39, 11), (40, 34, 39), (34, 7, 39), (39, 37, 11), (39, 33, 37), (33, 6, 37), (37, 38, 11), (37, 32, 38), (32, 10, 38), (23, 36, 10), (23, 30, 36), (30, 9, 36), (31, 35, 9), (31, 28, 35), (28, 8, 35), (29, 34, 8), (29, 26, 34), (26, 7, 34), (27, 33, 7), (27, 24, 33), (24, 6, 33), (25, 32, 6), (25, 22, 32), (22, 10, 32), (30, 31, 9), (30, 21, 31), (21, 4, 31), (28, 29, 8), (28, 20, 29), (20, 3, 29), (26, 27, 7), (26, 18, 27), (18, 2, 27), (24, 25, 6), (24, 14, 25), (14, 1, 25), (22, 23, 10), (22, 15, 23), (15, 5, 23), (16, 21, 5), (16, 19, 21), (19, 4, 21), (19, 20, 4), (19, 17, 20), (17, 3, 20), (17, 18, 3), (17, 12, 18), (12, 2, 18), (15, 16, 5), (15, 13, 16), (13, 0, 16), (12, 14, 2), (12, 13, 14), (13, 1, 14)])
me_icosphere_001.polygons.foreach_set('material_index', [1, 1, 1, 1, 1, 0, 0, 0, 0, 0, 0, 0, 0, 0, 0, 0, 0, 0, 0, 0, 0, 0, 0, 0, 0, 0, 0, 0, 0, 0, 0, 0, 0, 0, 0, 0, 0, 0, 0, 0, 0, 0, 0, 0, 0, 0, 0, 0, 0, 0, 0, 0, 0, 0, 0, 0, 0, 0, 0, 0, 0, 0, 0, 0, 0, 1, 1, 1, 1, 1, 1, 1, 1, 1, 1, 1, 1, 1, 1, 1])
_uv = me_icosphere_001.uv_layers.new(name='UVMap')
_uv.uv.foreach_set('vector', [0.8182, 0.0, 0.7727, 0.07873, 0.8636, 0.07873, 0.7273, 0.1575, 0.6818, 0.07873, 0.6364, 0.1575, 0.09091, 0.0, 0.04545, 0.07873, 0.1364, 0.07873, 0.2727, 0.0, 0.2273, 0.07873, 0.3182, 0.07873, 0.4545, 0.0, 0.4091, 0.07873, 0.5, 0.07873, 0.7273, 0.1575, 0.6364, 0.1575, 0.6818, 0.2362, 0.9091, 0.1575, 0.8182, 0.1575, 0.8636, 0.2362, 0.1818, 0.1575, 0.09091, 0.1575, 0.1364, 0.2362, 0.3636, 0.1575, 0.2727, 0.1575, 0.3182, 0.2362, 0.5455, 0.1575, 0.4545, 0.1575, 0.5, 0.2362, 0.7273, 0.1575, 0.6818, 0.2362, 0.7727, 0.2362, 0.9091, 0.1575, 0.8636, 0.2362, 0.9545, 0.2362, 0.1818, 0.1575, 0.1364, 0.2362, 0.2273, 0.2362, 0.3636, 0.1575, 0.3182, 0.2362, 0.4091, 0.2362, 0.5455, 0.1575, 0.5, 0.2362, 0.5909, 0.2362, 0.8182, 0.3149, 0.7273, 0.3149, 0.7727, 0.3937, 1.0, 0.3149, 0.9091, 0.3149, 0.9545, 0.3937, 0.2727, 0.3149, 0.1818, 0.3149, 0.2273, 0.3937, 0.4545, 0.3149, 0.3636, 0.3149, 0.4091, 0.3937, 0.6364, 0.3149, 0.5455, 0.3149, 0.5909, 0.3937, 0.5909, 0.3937, 0.5, 0.3937, 0.5455, 0.4724, 0.5909, 0.3937, 0.5455, 0.3149, 0.5, 0.3937, 0.5455, 0.3149, 0.4545, 0.3149, 0.5, 0.3937, 0.4091, 0.3937, 0.3182, 0.3937, 0.3636, 0.4724, 0.4091, 0.3937, 0.3636, 0.3149, 0.3182, 0.3937, 0.3636, 0.3149, 0.2727, 0.3149, 0.3182, 0.3937, 0.2273, 0.3937, 0.1364, 0.3937, 0.1818, 0.4724, 0.2273, 0.3937, 0.1818, 0.3149, 0.1364, 0.3937, 0.1818, 0.3149, 0.09091, 0.3149, 0.1364, 0.3937, 0.9545, 0.3937, 0.8636, 0.3937, 0.9091, 0.4724, 0.9545, 0.3937, 0.9091, 0.3149, 0.8636, 0.3937, 0.9091, 0.3149, 0.8182, 0.3149, 0.8636, 0.3937, 0.7727, 0.3937, 0.6818, 0.3937, 0.7273, 0.4724, 0.7727, 0.3937, 0.7273, 0.3149, 0.6818, 0.3937, 0.7273, 0.3149, 0.6364, 0.3149, 0.6818, 0.3937, 0.5909, 0.2362, 0.5455, 0.3149, 0.6364, 0.3149, 0.5909, 0.2362, 0.5, 0.2362, 0.5455, 0.3149, 0.5, 0.2362, 0.4545, 0.3149, 0.5455, 0.3149, 0.4091, 0.2362, 0.3636, 0.3149, 0.4545, 0.3149, 0.4091, 0.2362, 0.3182, 0.2362, 0.3636, 0.3149, 0.3182, 0.2362, 0.2727, 0.3149, 0.3636, 0.3149, 0.2273, 0.2362, 0.1818, 0.3149, 0.2727, 0.3149, 0.2273, 0.2362, 0.1364, 0.2362, 0.1818, 0.3149, 0.1364, 0.2362, 0.09091, 0.3149, 0.1818, 0.3149, 0.9545, 0.2362, 0.9091, 0.3149, 1.0, 0.3149, 0.9545, 0.2362, 0.8636, 0.2362, 0.9091, 0.3149, 0.8636, 0.2362, 0.8182, 0.3149, 0.9091, 0.3149, 0.7727, 0.2362, 0.7273, 0.3149, 0.8182, 0.3149, 0.7727, 0.2362, 0.6818, 0.2362, 0.7273, 0.3149, 0.6818, 0.2362, 0.6364, 0.3149, 0.7273, 0.3149, 0.5, 0.2362, 0.4091, 0.2362, 0.4545, 0.3149, 0.5, 0.2362, 0.4545, 0.1575, 0.4091, 0.2362, 0.4545, 0.1575, 0.3636, 0.1575, 0.4091, 0.2362, 0.3182, 0.2362, 0.2273, 0.2362, 0.2727, 0.3149, 0.3182, 0.2362, 0.2727, 0.1575, 0.2273, 0.2362, 0.2727, 0.1575, 0.1818, 0.1575, 0.2273, 0.2362, 0.1364, 0.2362, 0.04545, 0.2362, 0.09091, 0.3149, 0.1364, 0.2362, 0.09091, 0.1575, 0.04545, 0.2362, 0.09091, 0.1575, 0.0, 0.1575, 0.04545, 0.2362, 0.8636, 0.2362, 0.7727, 0.2362, 0.8182, 0.3149, 0.8636, 0.2362, 0.8182, 0.1575, 0.7727, 0.2362, 0.8182, 0.1575, 0.7273, 0.1575, 0.7727, 0.2362, 0.6818, 0.2362, 0.5909, 0.2362, 0.6364, 0.3149, 0.6818, 0.2362, 0.6364, 0.1575, 0.5909, 0.2362, 0.6364, 0.1575, 0.5455, 0.1575, 0.5909, 0.2362, 0.5, 0.07873, 0.4545, 0.1575, 0.5455, 0.1575, 0.5, 0.07873, 0.4091, 0.07873, 0.4545, 0.1575, 0.4091, 0.07873, 0.3636, 0.1575, 0.4545, 0.1575, 0.3182, 0.07873, 0.2727, 0.1575, 0.3636, 0.1575, 0.3182, 0.07873, 0.2273, 0.07873, 0.2727, 0.1575, 0.2273, 0.07873, 0.1818, 0.1575, 0.2727, 0.1575, 0.1364, 0.07873, 0.09091, 0.1575, 0.1818, 0.1575, 0.1364, 0.07873, 0.04545, 0.07873, 0.09091, 0.1575, 0.04545, 0.07873, 0.0, 0.1575, 0.09091, 0.1575, 0.6364, 0.1575, 0.5909, 0.07873, 0.5455, 0.1575, 0.6364, 0.1575, 0.6818, 0.07873, 0.5909, 0.07873, 0.6818, 0.07873, 0.6364, 0.0, 0.5909, 0.07873, 0.8636, 0.07873, 0.8182, 0.1575, 0.9091, 0.1575, 0.8636, 0.07873, 0.7727, 0.07873, 0.8182, 0.1575, 0.7727, 0.07873, 0.7273, 0.1575, 0.8182, 0.1575])
me_icosphere_001.materials.append(mat_green_002)
me_icosphere_001.materials.append(mat_pants_001)
me_icosphere_001.use_remesh_fix_poles = True
me_icosphere_001.use_remesh_preserve_attributes = False
me_icosphere_001.use_mirror_vertex_groups = False
me_icosphere_001.update()
me_sphere_003 = bpy.data.meshes.new('Sphere.003')
me_sphere_003.from_pydata([(0.1411, 0.1988, 0.4682), (0.1761, 0.2605, 0.2278), (0.1245, 0.1842, -0.01259), (0.2162, 0.04506, 0.4682), (0.2698, 0.05904, 0.2278), (0.1908, 0.04175, -0.01259), (0.1901, -0.1298, 0.4682), (0.2372, -0.17, 0.2278), (0.1678, -0.1202, -0.01259), (0.07509, -0.2439, 0.4682), (0.09369, -0.3195, 0.2278), (0.06625, -0.2259, -0.01259), (3.389e-09, -5.765e-08, 0.5678), (-0.07509, -0.2439, 0.4682), (-0.09369, -0.3195, 0.2278), (-0.06625, -0.2259, -0.01259), (-0.1901, -0.1298, 0.4682), (-0.2372, -0.17, 0.2278), (-0.1678, -0.1202, -0.01259), (-0.2162, 0.04506, 0.4682), (-0.2698, 0.05904, 0.2278), (-0.1908, 0.04175, -0.01259), (-0.1411, 0.1988, 0.4682), (-0.1761, 0.2605, 0.2278), (-0.1245, 0.1842, -0.01259), (-5.788e-08, 0.2595, 0.4682), (-6.907e-08, 0.34, 0.2278), (-5.107e-08, 0.2404, -0.01259), (1.158e-08, -2.972e-08, -0.1122)], [], [(27, 26, 1, 2), (25, 12, 0), (28, 27, 2), (26, 25, 0, 1), (28, 2, 5), (1, 0, 3, 4), (2, 1, 4, 5), (0, 12, 3), (3, 12, 6), (28, 5, 8), (4, 3, 6, 7), (5, 4, 7, 8), (8, 7, 10, 11), (6, 12, 9), (28, 8, 11), (7, 6, 9, 10), (11, 10, 14, 15), (9, 12, 13), (28, 11, 15), (10, 9, 13, 14), (15, 14, 17, 18), (13, 12, 16), (28, 15, 18), (14, 13, 16, 17), (18, 17, 20, 21), (16, 12, 19), (28, 18, 21), (17, 16, 19, 20), (21, 20, 23, 24), (19, 12, 22), (28, 21, 24), (20, 19, 22, 23), (23, 22, 25, 26), (24, 23, 26, 27), (22, 12, 25), (28, 24, 27)])
_uv = me_sphere_003.uv_layers.new(name='UVMap')
_uv.uv.foreach_set('vector', [0.6667, 0.25, 0.6667, 0.5, 0.5556, 0.5, 0.5556, 0.25, 0.6667, 0.75, 0.6111, 1.0, 0.5556, 0.75, 0.6111, 0.0, 0.6667, 0.25, 0.5556, 0.25, 0.6667, 0.5, 0.6667, 0.75, 0.5556, 0.75, 0.5556, 0.5, 0.5, 0.0, 0.5556, 0.25, 0.4444, 0.25, 0.5556, 0.5, 0.5556, 0.75, 0.4444, 0.75, 0.4444, 0.5, 0.5556, 0.25, 0.5556, 0.5, 0.4444, 0.5, 0.4444, 0.25, 0.5556, 0.75, 0.5, 1.0, 0.4444, 0.75, 0.4444, 0.75, 0.3889, 1.0, 0.3333, 0.75, 0.3889, 0.0, 0.4444, 0.25, 0.3333, 0.25, 0.4444, 0.5, 0.4444, 0.75, 0.3333, 0.75, 0.3333, 0.5, 0.4444, 0.25, 0.4444, 0.5, 0.3333, 0.5, 0.3333, 0.25, 0.3333, 0.25, 0.3333, 0.5, 0.2222, 0.5, 0.2222, 0.25, 0.3333, 0.75, 0.2778, 1.0, 0.2222, 0.75, 0.2778, 0.0, 0.3333, 0.25, 0.2222, 0.25, 0.3333, 0.5, 0.3333, 0.75, 0.2222, 0.75, 0.2222, 0.5, 0.2222, 0.25, 0.2222, 0.5, 0.1111, 0.5, 0.1111, 0.25, 0.2222, 0.75, 0.1667, 1.0, 0.1111, 0.75, 0.1667, 0.0, 0.2222, 0.25, 0.1111, 0.25, 0.2222, 0.5, 0.2222, 0.75, 0.1111, 0.75, 0.1111, 0.5, 0.1111, 0.25, 0.1111, 0.5, 0.0, 0.5, 0.0, 0.25, 0.1111, 0.75, 0.05556, 1.0, 0.0, 0.75, 0.05556, 0.0, 0.1111, 0.25, 0.0, 0.25, 0.1111, 0.5, 0.1111, 0.75, 0.0, 0.75, 0.0, 0.5, 1.0, 0.25, 1.0, 0.5, 0.8889, 0.5, 0.8889, 0.25, 1.0, 0.75, 0.9444, 1.0, 0.8889, 0.75, 0.9444, 0.0, 1.0, 0.25, 0.8889, 0.25, 1.0, 0.5, 1.0, 0.75, 0.8889, 0.75, 0.8889, 0.5, 0.8889, 0.25, 0.8889, 0.5, 0.7778, 0.5, 0.7778, 0.25, 0.8889, 0.75, 0.8333, 1.0, 0.7778, 0.75, 0.8333, 0.0, 0.8889, 0.25, 0.7778, 0.25, 0.8889, 0.5, 0.8889, 0.75, 0.7778, 0.75, 0.7778, 0.5, 0.7778, 0.5, 0.7778, 0.75, 0.6667, 0.75, 0.6667, 0.5, 0.7778, 0.25, 0.7778, 0.5, 0.6667, 0.5, 0.6667, 0.25, 0.7778, 0.75, 0.7222, 1.0, 0.6667, 0.75, 0.7222, 0.0, 0.7778, 0.25, 0.6667, 0.25])
me_sphere_003.materials.append(mat_pants_002)
me_sphere_003.use_remesh_fix_poles = True
me_sphere_003.use_remesh_preserve_attributes = False
me_sphere_003.use_mirror_vertex_groups = False
me_sphere_003.update()
me_icosphere_003 = bpy.data.meshes.new('Icosphere.003')
me_icosphere_003.from_pydata([(0.0, 1.112e-09, -0.3037), (0.171, -0.2467, -0.1434), (-0.08015, -0.2467, -0.1434), (-0.2259, 1.112e-09, -0.1434), (-0.08015, 0.1906, -0.2273), (0.1849, 0.1525, -0.2273), (0.08015, -0.2467, 0.1297), (-0.1612, -0.1829, 0.1292), (-0.2098, 0.1525, 0.1297), (0.08015, 0.2467, 0.1297), (0.2594, 0.0, 0.1297), (0.0, 3.752e-09, 0.2438)], [], [(0, 1, 2), (1, 0, 5), (0, 2, 3), (0, 3, 4), (0, 4, 5), (1, 5, 10), (2, 1, 6), (3, 2, 7), (4, 3, 8), (5, 4, 9), (1, 10, 6), (2, 6, 7), (3, 7, 8), (4, 8, 9), (5, 9, 10), (6, 10, 11), (7, 6, 11), (8, 7, 11), (9, 8, 11), (10, 9, 11)])
_uv = me_icosphere_003.uv_layers.new(name='UVMap')
_uv.uv.foreach_set('vector', [0.8182, 0.0, 0.7273, 0.1575, 0.9091, 0.1575, 0.7273, 0.1575, 0.6364, 0.0, 0.5455, 0.1575, 0.09091, 0.0, 0.0, 0.1575, 0.1818, 0.1575, 0.2727, 0.0, 0.1818, 0.1575, 0.3636, 0.1575, 0.4545, 0.0, 0.3636, 0.1575, 0.5455, 0.1575, 0.7273, 0.1575, 0.5455, 0.1575, 0.6364, 0.3149, 0.9091, 0.1575, 0.7273, 0.1575, 0.8182, 0.3149, 0.1818, 0.1575, 0.0, 0.1575, 0.09091, 0.3149, 0.3636, 0.1575, 0.1818, 0.1575, 0.2727, 0.3149, 0.5455, 0.1575, 0.3636, 0.1575, 0.4545, 0.3149, 0.7273, 0.1575, 0.6364, 0.3149, 0.8182, 0.3149, 0.9091, 0.1575, 0.8182, 0.3149, 1.0, 0.3149, 0.1818, 0.1575, 0.09091, 0.3149, 0.2727, 0.3149, 0.3636, 0.1575, 0.2727, 0.3149, 0.4545, 0.3149, 0.5455, 0.1575, 0.4545, 0.3149, 0.6364, 0.3149, 0.8182, 0.3149, 0.6364, 0.3149, 0.7273, 0.4724, 1.0, 0.3149, 0.8182, 0.3149, 0.9091, 0.4724, 0.2727, 0.3149, 0.09091, 0.3149, 0.1818, 0.4724, 0.4545, 0.3149, 0.2727, 0.3149, 0.3636, 0.4724, 0.6364, 0.3149, 0.4545, 0.3149, 0.5455, 0.4724])
me_icosphere_003.materials.append(mat_shoes_001)
me_icosphere_003.use_remesh_fix_poles = True
me_icosphere_003.use_remesh_preserve_attributes = False
me_icosphere_003.use_mirror_vertex_groups = False
me_icosphere_003.update()
me_sphere = bpy.data.meshes.new('Sphere')
me_sphere.from_pydata([(0.1545, 0.1842, 0.2404), (0.2185, 0.2605, -1.486e-08), (0.1545, 0.1842, -0.2404), (0.2368, 0.04175, 0.2404), (0.3348, 0.05904, -1.486e-08), (0.2368, 0.04175, -0.2404), (0.2082, -0.1202, 0.2404), (0.2944, -0.17, -1.486e-08), (0.2082, -0.1202, -0.2404), (0.08223, -0.2259, 0.2404), (0.1163, -0.3195, -1.486e-08), (0.08223, -0.2259, -0.2404), (-1.017e-08, -5.765e-08, 0.34), (-0.08223, -0.2259, 0.2404), (-0.1163, -0.3195, -1.486e-08), (-0.08223, -0.2259, -0.2404), (-0.2082, -0.1202, 0.2404), (-0.2944, -0.17, -1.486e-08), (-0.2082, -0.1202, -0.2404), (-0.2368, 0.04175, 0.2404), (-0.3348, 0.05904, -1.486e-08), (-0.2368, 0.04175, -0.2404), (-0.1545, 0.1842, 0.2404), (-0.2185, 0.2605, -1.486e-08), (-0.1545, 0.1842, -0.2404), (-7.775e-08, 0.2404, 0.2404), (-1.001e-07, 0.34, -1.486e-08), (-7.775e-08, 0.2404, -0.2404), (-2.416e-15, -2.972e-08, -0.34)], [], [(27, 26, 1, 2), (25, 12, 0), (28, 27, 2), (26, 25, 0, 1), (2, 1, 4, 5), (0, 12, 3), (28, 2, 5), (1, 0, 3, 4), (5, 4, 7, 8), (3, 12, 6), (28, 5, 8), (4, 3, 6, 7), (8, 7, 10, 11), (6, 12, 9), (28, 8, 11), (7, 6, 9, 10), (11, 10, 14, 15), (9, 12, 13), (28, 11, 15), (10, 9, 13, 14), (15, 14, 17, 18), (13, 12, 16), (28, 15, 18), (14, 13, 16, 17), (17, 16, 19, 20), (18, 17, 20, 21), (16, 12, 19), (28, 18, 21), (28, 21, 24), (20, 19, 22, 23), (21, 20, 23, 24), (19, 12, 22), (28, 24, 27), (23, 22, 25, 26), (24, 23, 26, 27), (22, 12, 25)])
_uv = me_sphere.uv_layers.new(name='UVMap')
_uv.uv.foreach_set('vector', [0.6667, 0.25, 0.6667, 0.5, 0.5556, 0.5, 0.5556, 0.25, 0.6667, 0.75, 0.6111, 1.0, 0.5556, 0.75, 0.6111, 0.0, 0.6667, 0.25, 0.5556, 0.25, 0.6667, 0.5, 0.6667, 0.75, 0.5556, 0.75, 0.5556, 0.5, 0.5556, 0.25, 0.5556, 0.5, 0.4444, 0.5, 0.4444, 0.25, 0.5556, 0.75, 0.5, 1.0, 0.4444, 0.75, 0.5, 0.0, 0.5556, 0.25, 0.4444, 0.25, 0.5556, 0.5, 0.5556, 0.75, 0.4444, 0.75, 0.4444, 0.5, 0.4444, 0.25, 0.4444, 0.5, 0.3333, 0.5, 0.3333, 0.25, 0.4444, 0.75, 0.3889, 1.0, 0.3333, 0.75, 0.3889, 0.0, 0.4444, 0.25, 0.3333, 0.25, 0.4444, 0.5, 0.4444, 0.75, 0.3333, 0.75, 0.3333, 0.5, 0.3333, 0.25, 0.3333, 0.5, 0.2222, 0.5, 0.2222, 0.25, 0.3333, 0.75, 0.2778, 1.0, 0.2222, 0.75, 0.2778, 0.0, 0.3333, 0.25, 0.2222, 0.25, 0.3333, 0.5, 0.3333, 0.75, 0.2222, 0.75, 0.2222, 0.5, 0.2222, 0.25, 0.2222, 0.5, 0.1111, 0.5, 0.1111, 0.25, 0.2222, 0.75, 0.1667, 1.0, 0.1111, 0.75, 0.1667, 0.0, 0.2222, 0.25, 0.1111, 0.25, 0.2222, 0.5, 0.2222, 0.75, 0.1111, 0.75, 0.1111, 0.5, 0.1111, 0.25, 0.1111, 0.5, 0.0, 0.5, 0.0, 0.25, 0.1111, 0.75, 0.05556, 1.0, 0.0, 0.75, 0.05556, 0.0, 0.1111, 0.25, 0.0, 0.25, 0.1111, 0.5, 0.1111, 0.75, 0.0, 0.75, 0.0, 0.5, 1.0, 0.5, 1.0, 0.75, 0.8889, 0.75, 0.8889, 0.5, 1.0, 0.25, 1.0, 0.5, 0.8889, 0.5, 0.8889, 0.25, 1.0, 0.75, 0.9444, 1.0, 0.8889, 0.75, 0.9444, 0.0, 1.0, 0.25, 0.8889, 0.25, 0.8333, 0.0, 0.8889, 0.25, 0.7778, 0.25, 0.8889, 0.5, 0.8889, 0.75, 0.7778, 0.75, 0.7778, 0.5, 0.8889, 0.25, 0.8889, 0.5, 0.7778, 0.5, 0.7778, 0.25, 0.8889, 0.75, 0.8333, 1.0, 0.7778, 0.75, 0.7222, 0.0, 0.7778, 0.25, 0.6667, 0.25, 0.7778, 0.5, 0.7778, 0.75, 0.6667, 0.75, 0.6667, 0.5, 0.7778, 0.25, 0.7778, 0.5, 0.6667, 0.5, 0.6667, 0.25, 0.7778, 0.75, 0.7222, 1.0, 0.6667, 0.75])
me_sphere.materials.append(mat_green_001)
me_sphere.use_remesh_fix_poles = True
me_sphere.use_remesh_preserve_attributes = False
me_sphere.use_mirror_vertex_groups = False
me_sphere.update()
me_icosphere = bpy.data.meshes.new('Icosphere')
me_icosphere.from_pydata([(0.0, 0.0, -1.0), (0.7236, -0.5257, -0.4472), (-0.2764, -0.8506, -0.4472), (-0.8944, 0.0, -0.4472), (-0.2764, 0.8506, -0.4472), (0.7236, 0.5257, -0.4472), (0.2764, -0.8506, 0.4472), (-0.7236, -0.5257, 0.4472), (-0.7236, 0.5257, 0.4472), (0.2764, 0.8506, 0.4472), (0.8944, 0.0, 0.4472), (0.0, 0.0, 1.0), (-0.1625, -0.5, -0.8507), (0.4253, -0.309, -0.8507), (0.2629, -0.809, -0.5257), (0.8506, 0.0, -0.5257), (0.4253, 0.309, -0.8507), (-0.5257, 0.0, -0.8507), (-0.6882, -0.5, -0.5257), (-0.1625, 0.5, -0.8507), (-0.6882, 0.5, -0.5257), (0.2629, 0.809, -0.5257), (0.9511, -0.309, 0.0), (0.9511, 0.309, 0.0), (0.0, -1.0, 0.0), (0.5878, -0.809, 0.0), (-0.9511, -0.309, 0.0), (-0.5878, -0.809, 0.0), (-0.5878, 0.809, 0.0), (-0.9511, 0.309, 0.0), (0.5878, 0.809, 0.0), (0.0, 1.0, 0.0), (0.6882, -0.5, 0.5257), (-0.2629, -0.809, 0.5257), (-0.8506, 0.0, 0.5257), (-0.2629, 0.809, 0.5257), (0.6882, 0.5, 0.5257), (0.1625, -0.5, 0.8507), (0.5257, 0.0, 0.8507), (-0.4253, -0.309, 0.8507), (-0.4253, 0.309, 0.8507), (0.1625, 0.5, 0.8507)], [], [(0, 13, 12), (1, 13, 15), (0, 12, 17), (0, 17, 19), (0, 19, 16), (1, 15, 22), (2, 14, 24), (3, 18, 26), (4, 20, 28), (5, 21, 30), (1, 22, 25), (2, 24, 27), (3, 26, 29), (4, 28, 31), (5, 30, 23), (6, 32, 37), (7, 33, 39), (8, 34, 40), (9, 35, 41), (10, 36, 38), (38, 41, 11), (38, 36, 41), (36, 9, 41), (41, 40, 11), (41, 35, 40), (35, 8, 40), (40, 39, 11), (40, 34, 39), (34, 7, 39), (39, 37, 11), (39, 33, 37), (33, 6, 37), (37, 38, 11), (37, 32, 38), (32, 10, 38), (23, 36, 10), (23, 30, 36), (30, 9, 36), (31, 35, 9), (31, 28, 35), (28, 8, 35), (29, 34, 8), (29, 26, 34), (26, 7, 34), (27, 33, 7), (27, 24, 33), (24, 6, 33), (25, 32, 6), (25, 22, 32), (22, 10, 32), (30, 31, 9), (30, 21, 31), (21, 4, 31), (28, 29, 8), (28, 20, 29), (20, 3, 29), (26, 27, 7), (26, 18, 27), (18, 2, 27), (24, 25, 6), (24, 14, 25), (14, 1, 25), (22, 23, 10), (22, 15, 23), (15, 5, 23), (16, 21, 5), (16, 19, 21), (19, 4, 21), (19, 20, 4), (19, 17, 20), (17, 3, 20), (17, 18, 3), (17, 12, 18), (12, 2, 18), (15, 16, 5), (15, 13, 16), (13, 0, 16), (12, 14, 2), (12, 13, 14), (13, 1, 14)])
_uv = me_icosphere.uv_layers.new(name='UVMap')
_uv.uv.foreach_set('vector', [0.8182, 0.0, 0.7727, 0.07873, 0.8636, 0.07873, 0.7273, 0.1575, 0.6818, 0.07873, 0.6364, 0.1575, 0.09091, 0.0, 0.04545, 0.07873, 0.1364, 0.07873, 0.2727, 0.0, 0.2273, 0.07873, 0.3182, 0.07873, 0.4545, 0.0, 0.4091, 0.07873, 0.5, 0.07873, 0.7273, 0.1575, 0.6364, 0.1575, 0.6818, 0.2362, 0.9091, 0.1575, 0.8182, 0.1575, 0.8636, 0.2362, 0.1818, 0.1575, 0.09091, 0.1575, 0.1364, 0.2362, 0.3636, 0.1575, 0.2727, 0.1575, 0.3182, 0.2362, 0.5455, 0.1575, 0.4545, 0.1575, 0.5, 0.2362, 0.7273, 0.1575, 0.6818, 0.2362, 0.7727, 0.2362, 0.9091, 0.1575, 0.8636, 0.2362, 0.9545, 0.2362, 0.1818, 0.1575, 0.1364, 0.2362, 0.2273, 0.2362, 0.3636, 0.1575, 0.3182, 0.2362, 0.4091, 0.2362, 0.5455, 0.1575, 0.5, 0.2362, 0.5909, 0.2362, 0.8182, 0.3149, 0.7273, 0.3149, 0.7727, 0.3937, 1.0, 0.3149, 0.9091, 0.3149, 0.9545, 0.3937, 0.2727, 0.3149, 0.1818, 0.3149, 0.2273, 0.3937, 0.4545, 0.3149, 0.3636, 0.3149, 0.4091, 0.3937, 0.6364, 0.3149, 0.5455, 0.3149, 0.5909, 0.3937, 0.5909, 0.3937, 0.5, 0.3937, 0.5455, 0.4724, 0.5909, 0.3937, 0.5455, 0.3149, 0.5, 0.3937, 0.5455, 0.3149, 0.4545, 0.3149, 0.5, 0.3937, 0.4091, 0.3937, 0.3182, 0.3937, 0.3636, 0.4724, 0.4091, 0.3937, 0.3636, 0.3149, 0.3182, 0.3937, 0.3636, 0.3149, 0.2727, 0.3149, 0.3182, 0.3937, 0.2273, 0.3937, 0.1364, 0.3937, 0.1818, 0.4724, 0.2273, 0.3937, 0.1818, 0.3149, 0.1364, 0.3937, 0.1818, 0.3149, 0.09091, 0.3149, 0.1364, 0.3937, 0.9545, 0.3937, 0.8636, 0.3937, 0.9091, 0.4724, 0.9545, 0.3937, 0.9091, 0.3149, 0.8636, 0.3937, 0.9091, 0.3149, 0.8182, 0.3149, 0.8636, 0.3937, 0.7727, 0.3937, 0.6818, 0.3937, 0.7273, 0.4724, 0.7727, 0.3937, 0.7273, 0.3149, 0.6818, 0.3937, 0.7273, 0.3149, 0.6364, 0.3149, 0.6818, 0.3937, 0.5909, 0.2362, 0.5455, 0.3149, 0.6364, 0.3149, 0.5909, 0.2362, 0.5, 0.2362, 0.5455, 0.3149, 0.5, 0.2362, 0.4545, 0.3149, 0.5455, 0.3149, 0.4091, 0.2362, 0.3636, 0.3149, 0.4545, 0.3149, 0.4091, 0.2362, 0.3182, 0.2362, 0.3636, 0.3149, 0.3182, 0.2362, 0.2727, 0.3149, 0.3636, 0.3149, 0.2273, 0.2362, 0.1818, 0.3149, 0.2727, 0.3149, 0.2273, 0.2362, 0.1364, 0.2362, 0.1818, 0.3149, 0.1364, 0.2362, 0.09091, 0.3149, 0.1818, 0.3149, 0.9545, 0.2362, 0.9091, 0.3149, 1.0, 0.3149, 0.9545, 0.2362, 0.8636, 0.2362, 0.9091, 0.3149, 0.8636, 0.2362, 0.8182, 0.3149, 0.9091, 0.3149, 0.7727, 0.2362, 0.7273, 0.3149, 0.8182, 0.3149, 0.7727, 0.2362, 0.6818, 0.2362, 0.7273, 0.3149, 0.6818, 0.2362, 0.6364, 0.3149, 0.7273, 0.3149, 0.5, 0.2362, 0.4091, 0.2362, 0.4545, 0.3149, 0.5, 0.2362, 0.4545, 0.1575, 0.4091, 0.2362, 0.4545, 0.1575, 0.3636, 0.1575, 0.4091, 0.2362, 0.3182, 0.2362, 0.2273, 0.2362, 0.2727, 0.3149, 0.3182, 0.2362, 0.2727, 0.1575, 0.2273, 0.2362, 0.2727, 0.1575, 0.1818, 0.1575, 0.2273, 0.2362, 0.1364, 0.2362, 0.04545, 0.2362, 0.09091, 0.3149, 0.1364, 0.2362, 0.09091, 0.1575, 0.04545, 0.2362, 0.09091, 0.1575, 0.0, 0.1575, 0.04545, 0.2362, 0.8636, 0.2362, 0.7727, 0.2362, 0.8182, 0.3149, 0.8636, 0.2362, 0.8182, 0.1575, 0.7727, 0.2362, 0.8182, 0.1575, 0.7273, 0.1575, 0.7727, 0.2362, 0.6818, 0.2362, 0.5909, 0.2362, 0.6364, 0.3149, 0.6818, 0.2362, 0.6364, 0.1575, 0.5909, 0.2362, 0.6364, 0.1575, 0.5455, 0.1575, 0.5909, 0.2362, 0.5, 0.07873, 0.4545, 0.1575, 0.5455, 0.1575, 0.5, 0.07873, 0.4091, 0.07873, 0.4545, 0.1575, 0.4091, 0.07873, 0.3636, 0.1575, 0.4545, 0.1575, 0.3182, 0.07873, 0.2727, 0.1575, 0.3636, 0.1575, 0.3182, 0.07873, 0.2273, 0.07873, 0.2727, 0.1575, 0.2273, 0.07873, 0.1818, 0.1575, 0.2727, 0.1575, 0.1364, 0.07873, 0.09091, 0.1575, 0.1818, 0.1575, 0.1364, 0.07873, 0.04545, 0.07873, 0.09091, 0.1575, 0.04545, 0.07873, 0.0, 0.1575, 0.09091, 0.1575, 0.6364, 0.1575, 0.5909, 0.07873, 0.5455, 0.1575, 0.6364, 0.1575, 0.6818, 0.07873, 0.5909, 0.07873, 0.6818, 0.07873, 0.6364, 0.0, 0.5909, 0.07873, 0.8636, 0.07873, 0.8182, 0.1575, 0.9091, 0.1575, 0.8636, 0.07873, 0.7727, 0.07873, 0.8182, 0.1575, 0.7727, 0.07873, 0.7273, 0.1575, 0.8182, 0.1575])
me_icosphere.materials.append(mat_green_001)
me_icosphere.use_remesh_fix_poles = True
me_icosphere.use_remesh_preserve_attributes = False
me_icosphere.use_mirror_vertex_groups = False
me_icosphere.update()
me_sphere_002 = bpy.data.meshes.new('Sphere.002')
me_sphere_002.from_pydata([(0.1245, 0.1842, 0.2404), (0.1761, 0.2605, -1.486e-08), (0.1245, 0.1842, -0.2404), (0.1908, 0.04175, 0.2404), (0.2698, 0.05904, -1.486e-08), (0.1908, 0.04175, -0.2404), (0.1678, -0.1202, 0.2404), (0.2372, -0.17, -1.486e-08), (0.1678, -0.1202, -0.2404), (0.06625, -0.2259, 0.2404), (0.09369, -0.3195, -1.486e-08), (0.06625, -0.2259, -0.2404), (3.389e-09, -5.765e-08, 0.34), (-0.06625, -0.2259, 0.2404), (-0.09369, -0.3195, -1.486e-08), (-0.06625, -0.2259, -0.2404), (-0.1678, -0.1202, 0.2404), (-0.2372, -0.17, -1.486e-08), (-0.1678, -0.1202, -0.2404), (-0.1908, 0.04175, 0.2404), (-0.2698, 0.05904, -1.486e-08), (-0.1908, 0.04175, -0.2404), (-0.1245, 0.1842, 0.2404), (-0.1761, 0.2605, -1.486e-08), (-0.1245, 0.1842, -0.2404), (-5.107e-08, 0.2404, 0.2404), (-6.907e-08, 0.34, -1.486e-08), (-5.107e-08, 0.2404, -0.2404), (1.158e-08, -2.972e-08, -0.34)], [], [(27, 26, 1, 2), (25, 12, 0), (28, 27, 2), (26, 25, 0, 1), (28, 2, 5), (1, 0, 3, 4), (2, 1, 4, 5), (0, 12, 3), (3, 12, 6), (28, 5, 8), (4, 3, 6, 7), (5, 4, 7, 8), (8, 7, 10, 11), (6, 12, 9), (28, 8, 11), (7, 6, 9, 10), (11, 10, 14, 15), (9, 12, 13), (28, 11, 15), (10, 9, 13, 14), (15, 14, 17, 18), (13, 12, 16), (28, 15, 18), (14, 13, 16, 17), (18, 17, 20, 21), (16, 12, 19), (28, 18, 21), (17, 16, 19, 20), (21, 20, 23, 24), (19, 12, 22), (28, 21, 24), (20, 19, 22, 23), (23, 22, 25, 26), (24, 23, 26, 27), (22, 12, 25), (28, 24, 27)])
_uv = me_sphere_002.uv_layers.new(name='UVMap')
_uv.uv.foreach_set('vector', [0.6667, 0.25, 0.6667, 0.5, 0.5556, 0.5, 0.5556, 0.25, 0.6667, 0.75, 0.6111, 1.0, 0.5556, 0.75, 0.6111, 0.0, 0.6667, 0.25, 0.5556, 0.25, 0.6667, 0.5, 0.6667, 0.75, 0.5556, 0.75, 0.5556, 0.5, 0.5, 0.0, 0.5556, 0.25, 0.4444, 0.25, 0.5556, 0.5, 0.5556, 0.75, 0.4444, 0.75, 0.4444, 0.5, 0.5556, 0.25, 0.5556, 0.5, 0.4444, 0.5, 0.4444, 0.25, 0.5556, 0.75, 0.5, 1.0, 0.4444, 0.75, 0.4444, 0.75, 0.3889, 1.0, 0.3333, 0.75, 0.3889, 0.0, 0.4444, 0.25, 0.3333, 0.25, 0.4444, 0.5, 0.4444, 0.75, 0.3333, 0.75, 0.3333, 0.5, 0.4444, 0.25, 0.4444, 0.5, 0.3333, 0.5, 0.3333, 0.25, 0.3333, 0.25, 0.3333, 0.5, 0.2222, 0.5, 0.2222, 0.25, 0.3333, 0.75, 0.2778, 1.0, 0.2222, 0.75, 0.2778, 0.0, 0.3333, 0.25, 0.2222, 0.25, 0.3333, 0.5, 0.3333, 0.75, 0.2222, 0.75, 0.2222, 0.5, 0.2222, 0.25, 0.2222, 0.5, 0.1111, 0.5, 0.1111, 0.25, 0.2222, 0.75, 0.1667, 1.0, 0.1111, 0.75, 0.1667, 0.0, 0.2222, 0.25, 0.1111, 0.25, 0.2222, 0.5, 0.2222, 0.75, 0.1111, 0.75, 0.1111, 0.5, 0.1111, 0.25, 0.1111, 0.5, 0.0, 0.5, 0.0, 0.25, 0.1111, 0.75, 0.05556, 1.0, 0.0, 0.75, 0.05556, 0.0, 0.1111, 0.25, 0.0, 0.25, 0.1111, 0.5, 0.1111, 0.75, 0.0, 0.75, 0.0, 0.5, 1.0, 0.25, 1.0, 0.5, 0.8889, 0.5, 0.8889, 0.25, 1.0, 0.75, 0.9444, 1.0, 0.8889, 0.75, 0.9444, 0.0, 1.0, 0.25, 0.8889, 0.25, 1.0, 0.5, 1.0, 0.75, 0.8889, 0.75, 0.8889, 0.5, 0.8889, 0.25, 0.8889, 0.5, 0.7778, 0.5, 0.7778, 0.25, 0.8889, 0.75, 0.8333, 1.0, 0.7778, 0.75, 0.8333, 0.0, 0.8889, 0.25, 0.7778, 0.25, 0.8889, 0.5, 0.8889, 0.75, 0.7778, 0.75, 0.7778, 0.5, 0.7778, 0.5, 0.7778, 0.75, 0.6667, 0.75, 0.6667, 0.5, 0.7778, 0.25, 0.7778, 0.5, 0.6667, 0.5, 0.6667, 0.25, 0.7778, 0.75, 0.7222, 1.0, 0.6667, 0.75, 0.7222, 0.0, 0.7778, 0.25, 0.6667, 0.25])
me_sphere_002.materials.append(mat_pants_001)
me_sphere_002.use_remesh_fix_poles = True
me_sphere_002.use_remesh_preserve_attributes = False
me_sphere_002.use_mirror_vertex_groups = False
me_sphere_002.update()
me_icosphere_004 = bpy.data.meshes.new('Icosphere.004')
me_icosphere_004.from_pydata([(-3.918, 0.0, -0.29), (-3.838, -0.2467, -0.1297), (-4.128, -0.1525, -0.1297), (-4.128, 0.1525, -0.1297), (-3.659, 0.0, -0.1297), (-3.838, 0.2467, -0.1297), (-3.709, 0.1525, 0.1297), (-3.999, 0.2467, 0.1297), (-4.178, 0.0, 0.1297), (-3.918, 0.0, 0.29), (-3.999, -0.2467, 0.1297), (-3.709, -0.1525, 0.1297)], [], [(0, 4, 1), (0, 1, 2), (2, 3, 0), (0, 3, 5), (0, 5, 4), (5, 6, 4), (3, 7, 5), (5, 7, 6), (3, 8, 7), (7, 9, 6), (8, 9, 7), (11, 9, 10), (10, 9, 8), (6, 9, 11), (4, 6, 11), (4, 11, 1), (1, 11, 10), (1, 10, 2), (2, 10, 8), (2, 8, 3)])
_uv = me_icosphere_004.uv_layers.new(name='UVMap')
_uv.uv.foreach_set('vector', [0.09091, 0.0, 0.1818, 0.1575, 0.0, 0.1575, 0.8182, 0.0, 0.9091, 0.1575, 0.7273, 0.1575, 0.7273, 0.1575, 0.5455, 0.1575, 0.6364, 0.0, 0.4545, 0.0, 0.5455, 0.1575, 0.3636, 0.1575, 0.2727, 0.0, 0.3636, 0.1575, 0.1818, 0.1575, 0.3636, 0.1575, 0.2727, 0.3149, 0.1818, 0.1575, 0.5455, 0.1575, 0.4545, 0.3149, 0.3636, 0.1575, 0.3636, 0.1575, 0.4545, 0.3149, 0.2727, 0.3149, 0.5455, 0.1575, 0.6364, 0.3149, 0.4545, 0.3149, 0.4545, 0.3149, 0.3636, 0.4724, 0.2727, 0.3149, 0.6364, 0.3149, 0.5455, 0.4724, 0.4545, 0.3149, 1.0, 0.3149, 0.9091, 0.4724, 0.8182, 0.3149, 0.8182, 0.3149, 0.7273, 0.4724, 0.6364, 0.3149, 0.2727, 0.3149, 0.1818, 0.4724, 0.09091, 0.3149, 0.1818, 0.1575, 0.2727, 0.3149, 0.09091, 0.3149, 0.1818, 0.1575, 0.09091, 0.3149, 0.0, 0.1575, 0.9091, 0.1575, 1.0, 0.3149, 0.8182, 0.3149, 0.9091, 0.1575, 0.8182, 0.3149, 0.7273, 0.1575, 0.7273, 0.1575, 0.8182, 0.3149, 0.6364, 0.3149, 0.7273, 0.1575, 0.6364, 0.3149, 0.5455, 0.1575])
me_icosphere_004.use_remesh_fix_poles = True
me_icosphere_004.use_remesh_preserve_attributes = False
me_icosphere_004.use_mirror_vertex_groups = False
me_icosphere_004.update()
me_sphere_004 = bpy.data.meshes.new('Sphere.004')
me_sphere_004.from_pydata([(0.1545, 0.1842, -2.761), (0.2185, 0.2605, -2.52), (0.2368, 0.04175, -2.761), (-1.828e-07, -5.765e-08, -2.86), (-2.327e-07, 0.2404, -2.761), (-2.122e-07, 0.34, -2.52), (-0.1545, 0.1842, -2.761), (-0.2185, 0.2605, -2.52), (-0.2368, 0.04175, -2.761), (-0.3348, 0.05904, -2.52), (-0.2082, -0.1202, -2.761), (-0.2944, -0.17, -2.52), (-0.08223, -0.2259, -2.761), (-0.1163, -0.3195, -2.52), (0.08223, -0.2259, -2.761), (0.1163, -0.3195, -2.52), (0.2082, -0.1202, -2.761), (0.2944, -0.17, -2.52), (0.2082, -0.1202, -2.28), (0.3348, 0.05904, -2.52), (0.2368, 0.04175, -2.28), (0.1545, 0.1842, -2.28), (-5.163e-08, -2.972e-08, -2.18), (-1.471e-07, 0.2404, -2.28), (0.08223, -0.2259, -2.28), (-0.08223, -0.2259, -2.28), (-0.2082, -0.1202, -2.28), (-0.2368, 0.04175, -2.28), (-0.1545, 0.1842, -2.28)], [], [(1, 19, 2, 0), (5, 1, 0, 4), (0, 2, 3), (4, 0, 3), (7, 5, 4, 6), (6, 4, 3), (9, 7, 6, 8), (8, 6, 3), (11, 9, 8, 10), (10, 8, 3), (13, 11, 10, 12), (12, 10, 3), (14, 12, 3), (15, 13, 12, 14), (17, 15, 14, 16), (16, 14, 3), (19, 17, 16, 2), (2, 16, 3), (18, 24, 15, 17), (20, 18, 17, 19), (21, 20, 19, 1), (22, 20, 21), (22, 18, 20), (22, 23, 28), (22, 21, 23), (22, 24, 18), (22, 25, 24), (22, 26, 25), (22, 27, 26), (22, 28, 27), (28, 23, 5, 7), (27, 28, 7, 9), (26, 27, 9, 11), (25, 26, 11, 13), (24, 25, 13, 15), (23, 21, 1, 5)])
_uv = me_sphere_004.uv_layers.new(name='UVMap')
_uv.uv.foreach_set('vector', [0.5556, 0.5, 0.4444, 0.5, 0.4444, 0.75, 0.5556, 0.75, 0.6667, 0.5, 0.5556, 0.5, 0.5556, 0.75, 0.6667, 0.75, 0.5556, 0.75, 0.4444, 0.75, 0.5, 1.0, 0.6667, 0.75, 0.5556, 0.75, 0.6111, 1.0, 0.7778, 0.5, 0.6667, 0.5, 0.6667, 0.75, 0.7778, 0.75, 0.7778, 0.75, 0.6667, 0.75, 0.7222, 1.0, 0.8889, 0.5, 0.7778, 0.5, 0.7778, 0.75, 0.8889, 0.75, 0.8889, 0.75, 0.7778, 0.75, 0.8333, 1.0, 1.0, 0.5, 0.8889, 0.5, 0.8889, 0.75, 1.0, 0.75, 1.0, 0.75, 0.8889, 0.75, 0.9444, 1.0, 0.1111, 0.5, 0.0, 0.5, 0.0, 0.75, 0.1111, 0.75, 0.1111, 0.75, 0.0, 0.75, 0.05556, 1.0, 0.2222, 0.75, 0.1111, 0.75, 0.1667, 1.0, 0.2222, 0.5, 0.1111, 0.5, 0.1111, 0.75, 0.2222, 0.75, 0.3333, 0.5, 0.2222, 0.5, 0.2222, 0.75, 0.3333, 0.75, 0.3333, 0.75, 0.2222, 0.75, 0.2778, 1.0, 0.4444, 0.5, 0.3333, 0.5, 0.3333, 0.75, 0.4444, 0.75, 0.4444, 0.75, 0.3333, 0.75, 0.3889, 1.0, 0.3333, 0.25, 0.2222, 0.25, 0.2222, 0.5, 0.3333, 0.5, 0.4444, 0.25, 0.3333, 0.25, 0.3333, 0.5, 0.4444, 0.5, 0.5556, 0.25, 0.4444, 0.25, 0.4444, 0.5, 0.5556, 0.5, 0.5, 0.0, 0.4444, 0.25, 0.5556, 0.25, 0.3889, 0.0, 0.3333, 0.25, 0.4444, 0.25, 0.7222, 0.0, 0.6667, 0.25, 0.7778, 0.25, 0.6111, 0.0, 0.5556, 0.25, 0.6667, 0.25, 0.2778, 0.0, 0.2222, 0.25, 0.3333, 0.25, 0.1667, 0.0, 0.1111, 0.25, 0.2222, 0.25, 0.05556, 0.0, 0.0, 0.25, 0.1111, 0.25, 0.9444, 0.0, 0.8889, 0.25, 1.0, 0.25, 0.8333, 0.0, 0.7778, 0.25, 0.8889, 0.25, 0.7778, 0.25, 0.6667, 0.25, 0.6667, 0.5, 0.7778, 0.5, 0.8889, 0.25, 0.7778, 0.25, 0.7778, 0.5, 0.8889, 0.5, 1.0, 0.25, 0.8889, 0.25, 0.8889, 0.5, 1.0, 0.5, 0.1111, 0.25, 0.0, 0.25, 0.0, 0.5, 0.1111, 0.5, 0.2222, 0.25, 0.1111, 0.25, 0.1111, 0.5, 0.2222, 0.5, 0.6667, 0.25, 0.5556, 0.25, 0.5556, 0.5, 0.6667, 0.5])
me_sphere_004.materials.append(mat_green_003)
me_sphere_004.use_remesh_fix_poles = True
me_sphere_004.use_remesh_preserve_attributes = False
me_sphere_004.use_mirror_vertex_groups = False
me_sphere_004.update()
me_sphere_005 = bpy.data.meshes.new('Sphere.005')
me_sphere_005.from_pydata([(-0.9005, 0.1988, 0.4682), (-0.9355, 0.2605, 0.2278), (-0.9756, 0.04506, 0.4682), (-0.7594, -5.765e-08, 0.5678), (-0.7594, 0.2595, 0.4682), (-0.7594, 0.34, 0.2278), (-0.6183, 0.1988, 0.4682), (-0.5833, 0.2605, 0.2278), (-0.5432, 0.04506, 0.4682), (-0.4896, 0.05904, 0.2278), (-0.5693, -0.1298, 0.4682), (-0.5222, -0.17, 0.2278), (-0.6843, -0.2439, 0.4682), (-0.6657, -0.3195, 0.2278), (-0.8345, -0.2439, 0.4682), (-0.8531, -0.3195, 0.2278), (-0.9495, -0.1298, 0.4682), (-0.9966, -0.17, 0.2278), (-0.9272, -0.1202, -0.01259), (-1.029, 0.05904, 0.2278), (-0.9502, 0.04175, -0.01259), (-0.8839, 0.1842, -0.01259), (-0.7594, -2.972e-08, -0.1122), (-0.7594, 0.2404, -0.01259), (-0.8256, -0.2259, -0.01259), (-0.6931, -0.2259, -0.01259), (-0.5916, -0.1202, -0.01259), (-0.5686, 0.04175, -0.01259), (-0.6349, 0.1842, -0.01259)], [], [(1, 19, 2, 0), (5, 1, 0, 4), (0, 2, 3), (4, 0, 3), (7, 5, 4, 6), (6, 4, 3), (9, 7, 6, 8), (8, 6, 3), (11, 9, 8, 10), (10, 8, 3), (13, 11, 10, 12), (12, 10, 3), (14, 12, 3), (15, 13, 12, 14), (17, 15, 14, 16), (16, 14, 3), (19, 17, 16, 2), (2, 16, 3), (18, 24, 15, 17), (20, 18, 17, 19), (21, 20, 19, 1), (22, 20, 21), (22, 18, 20), (22, 23, 28), (22, 21, 23), (22, 24, 18), (22, 25, 24), (22, 26, 25), (22, 27, 26), (22, 28, 27), (28, 23, 5, 7), (27, 28, 7, 9), (26, 27, 9, 11), (25, 26, 11, 13), (24, 25, 13, 15), (23, 21, 1, 5)])
_uv = me_sphere_005.uv_layers.new(name='UVMap')
_uv.uv.foreach_set('vector', [0.5556, 0.5, 0.4444, 0.5, 0.4444, 0.75, 0.5556, 0.75, 0.6667, 0.5, 0.5556, 0.5, 0.5556, 0.75, 0.6667, 0.75, 0.5556, 0.75, 0.4444, 0.75, 0.5, 1.0, 0.6667, 0.75, 0.5556, 0.75, 0.6111, 1.0, 0.7778, 0.5, 0.6667, 0.5, 0.6667, 0.75, 0.7778, 0.75, 0.7778, 0.75, 0.6667, 0.75, 0.7222, 1.0, 0.8889, 0.5, 0.7778, 0.5, 0.7778, 0.75, 0.8889, 0.75, 0.8889, 0.75, 0.7778, 0.75, 0.8333, 1.0, 1.0, 0.5, 0.8889, 0.5, 0.8889, 0.75, 1.0, 0.75, 1.0, 0.75, 0.8889, 0.75, 0.9444, 1.0, 0.1111, 0.5, 0.0, 0.5, 0.0, 0.75, 0.1111, 0.75, 0.1111, 0.75, 0.0, 0.75, 0.05556, 1.0, 0.2222, 0.75, 0.1111, 0.75, 0.1667, 1.0, 0.2222, 0.5, 0.1111, 0.5, 0.1111, 0.75, 0.2222, 0.75, 0.3333, 0.5, 0.2222, 0.5, 0.2222, 0.75, 0.3333, 0.75, 0.3333, 0.75, 0.2222, 0.75, 0.2778, 1.0, 0.4444, 0.5, 0.3333, 0.5, 0.3333, 0.75, 0.4444, 0.75, 0.4444, 0.75, 0.3333, 0.75, 0.3889, 1.0, 0.3333, 0.25, 0.2222, 0.25, 0.2222, 0.5, 0.3333, 0.5, 0.4444, 0.25, 0.3333, 0.25, 0.3333, 0.5, 0.4444, 0.5, 0.5556, 0.25, 0.4444, 0.25, 0.4444, 0.5, 0.5556, 0.5, 0.5, 0.0, 0.4444, 0.25, 0.5556, 0.25, 0.3889, 0.0, 0.3333, 0.25, 0.4444, 0.25, 0.7222, 0.0, 0.6667, 0.25, 0.7778, 0.25, 0.6111, 0.0, 0.5556, 0.25, 0.6667, 0.25, 0.2778, 0.0, 0.2222, 0.25, 0.3333, 0.25, 0.1667, 0.0, 0.1111, 0.25, 0.2222, 0.25, 0.05556, 0.0, 0.0, 0.25, 0.1111, 0.25, 0.9444, 0.0, 0.8889, 0.25, 1.0, 0.25, 0.8333, 0.0, 0.7778, 0.25, 0.8889, 0.25, 0.7778, 0.25, 0.6667, 0.25, 0.6667, 0.5, 0.7778, 0.5, 0.8889, 0.25, 0.7778, 0.25, 0.7778, 0.5, 0.8889, 0.5, 1.0, 0.25, 0.8889, 0.25, 0.8889, 0.5, 1.0, 0.5, 0.1111, 0.25, 0.0, 0.25, 0.0, 0.5, 0.1111, 0.5, 0.2222, 0.25, 0.1111, 0.25, 0.1111, 0.5, 0.2222, 0.5, 0.6667, 0.25, 0.5556, 0.25, 0.5556, 0.5, 0.6667, 0.5])
me_sphere_005.materials.append(mat_pants_002)
me_sphere_005.use_remesh_fix_poles = True
me_sphere_005.use_remesh_preserve_attributes = False
me_sphere_005.use_mirror_vertex_groups = False
me_sphere_005.update()
me_icosphere_005 = bpy.data.meshes.new('Icosphere.005')
me_icosphere_005.from_pydata([(-0.7752, 4.725e-09, -0.3037), (-0.6951, -0.2467, -0.1434), (-0.9462, -0.2467, -0.1434), (-0.9601, 0.1525, -0.2273), (-0.5493, 4.725e-09, -0.1434), (-0.6951, 0.1906, -0.2273), (-0.5654, 0.1525, 0.1297), (-0.8554, 0.2467, 0.1297), (-1.035, 3.613e-09, 0.1297), (-0.7752, 7.365e-09, 0.2438), (-0.8554, -0.2467, 0.1297), (-0.614, -0.1829, 0.1292)], [], [(0, 4, 1), (0, 1, 2), (2, 3, 0), (0, 3, 5), (0, 5, 4), (5, 6, 4), (3, 7, 5), (5, 7, 6), (3, 8, 7), (7, 9, 6), (8, 9, 7), (11, 9, 10), (10, 9, 8), (6, 9, 11), (4, 6, 11), (4, 11, 1), (1, 11, 10), (1, 10, 2), (2, 10, 8), (2, 8, 3)])
_uv = me_icosphere_005.uv_layers.new(name='UVMap')
_uv.uv.foreach_set('vector', [0.09091, 0.0, 0.1818, 0.1575, 0.0, 0.1575, 0.8182, 0.0, 0.9091, 0.1575, 0.7273, 0.1575, 0.7273, 0.1575, 0.5455, 0.1575, 0.6364, 0.0, 0.4545, 0.0, 0.5455, 0.1575, 0.3636, 0.1575, 0.2727, 0.0, 0.3636, 0.1575, 0.1818, 0.1575, 0.3636, 0.1575, 0.2727, 0.3149, 0.1818, 0.1575, 0.5455, 0.1575, 0.4545, 0.3149, 0.3636, 0.1575, 0.3636, 0.1575, 0.4545, 0.3149, 0.2727, 0.3149, 0.5455, 0.1575, 0.6364, 0.3149, 0.4545, 0.3149, 0.4545, 0.3149, 0.3636, 0.4724, 0.2727, 0.3149, 0.6364, 0.3149, 0.5455, 0.4724, 0.4545, 0.3149, 1.0, 0.3149, 0.9091, 0.4724, 0.8182, 0.3149, 0.8182, 0.3149, 0.7273, 0.4724, 0.6364, 0.3149, 0.2727, 0.3149, 0.1818, 0.4724, 0.09091, 0.3149, 0.1818, 0.1575, 0.2727, 0.3149, 0.09091, 0.3149, 0.1818, 0.1575, 0.09091, 0.3149, 0.0, 0.1575, 0.9091, 0.1575, 1.0, 0.3149, 0.8182, 0.3149, 0.9091, 0.1575, 0.8182, 0.3149, 0.7273, 0.1575, 0.7273, 0.1575, 0.8182, 0.3149, 0.6364, 0.3149, 0.7273, 0.1575, 0.6364, 0.3149, 0.5455, 0.1575])
me_icosphere_005.materials.append(mat_shoes_001)
me_icosphere_005.use_remesh_fix_poles = True
me_icosphere_005.use_remesh_preserve_attributes = False
me_icosphere_005.use_mirror_vertex_groups = False
me_icosphere_005.update()
me_sphere_006 = bpy.data.meshes.new('Sphere.006')
me_sphere_006.from_pydata([(0.1545, 0.1842, -1.858), (0.2185, 0.2605, -1.618), (0.2368, 0.04175, -1.858), (-1.427e-07, -5.765e-08, -1.958), (-1.925e-07, 0.2404, -1.858), (-1.721e-07, 0.34, -1.618), (-0.1545, 0.1842, -1.858), (-0.2185, 0.2605, -1.618), (-0.2368, 0.04175, -1.858), (-0.3348, 0.05904, -1.618), (-0.2082, -0.1202, -1.858), (-0.2944, -0.17, -1.618), (-0.08223, -0.2259, -1.858), (-0.1163, -0.3195, -1.618), (0.08223, -0.2259, -1.858), (0.1163, -0.3195, -1.618), (0.2082, -0.1202, -1.858), (0.2944, -0.17, -1.618), (0.2082, -0.1202, -1.378), (0.3348, 0.05904, -1.618), (0.2368, 0.04175, -1.378), (0.1545, 0.1842, -1.378), (-1.148e-08, -2.972e-08, -1.278), (-1.07e-07, 0.2404, -1.378), (0.08223, -0.2259, -1.378), (-0.08223, -0.2259, -1.378), (-0.2082, -0.1202, -1.378), (-0.2368, 0.04175, -1.378), (-0.1545, 0.1842, -1.378)], [], [(1, 19, 2, 0), (5, 1, 0, 4), (0, 2, 3), (4, 0, 3), (7, 5, 4, 6), (6, 4, 3), (9, 7, 6, 8), (8, 6, 3), (11, 9, 8, 10), (10, 8, 3), (13, 11, 10, 12), (12, 10, 3), (14, 12, 3), (15, 13, 12, 14), (17, 15, 14, 16), (16, 14, 3), (19, 17, 16, 2), (2, 16, 3), (18, 24, 15, 17), (20, 18, 17, 19), (21, 20, 19, 1), (22, 20, 21), (22, 18, 20), (22, 23, 28), (22, 21, 23), (22, 24, 18), (22, 25, 24), (22, 26, 25), (22, 27, 26), (22, 28, 27), (28, 23, 5, 7), (27, 28, 7, 9), (26, 27, 9, 11), (25, 26, 11, 13), (24, 25, 13, 15), (23, 21, 1, 5)])
_uv = me_sphere_006.uv_layers.new(name='UVMap')
_uv.uv.foreach_set('vector', [0.5556, 0.5, 0.4444, 0.5, 0.4444, 0.75, 0.5556, 0.75, 0.6667, 0.5, 0.5556, 0.5, 0.5556, 0.75, 0.6667, 0.75, 0.5556, 0.75, 0.4444, 0.75, 0.5, 1.0, 0.6667, 0.75, 0.5556, 0.75, 0.6111, 1.0, 0.7778, 0.5, 0.6667, 0.5, 0.6667, 0.75, 0.7778, 0.75, 0.7778, 0.75, 0.6667, 0.75, 0.7222, 1.0, 0.8889, 0.5, 0.7778, 0.5, 0.7778, 0.75, 0.8889, 0.75, 0.8889, 0.75, 0.7778, 0.75, 0.8333, 1.0, 1.0, 0.5, 0.8889, 0.5, 0.8889, 0.75, 1.0, 0.75, 1.0, 0.75, 0.8889, 0.75, 0.9444, 1.0, 0.1111, 0.5, 0.0, 0.5, 0.0, 0.75, 0.1111, 0.75, 0.1111, 0.75, 0.0, 0.75, 0.05556, 1.0, 0.2222, 0.75, 0.1111, 0.75, 0.1667, 1.0, 0.2222, 0.5, 0.1111, 0.5, 0.1111, 0.75, 0.2222, 0.75, 0.3333, 0.5, 0.2222, 0.5, 0.2222, 0.75, 0.3333, 0.75, 0.3333, 0.75, 0.2222, 0.75, 0.2778, 1.0, 0.4444, 0.5, 0.3333, 0.5, 0.3333, 0.75, 0.4444, 0.75, 0.4444, 0.75, 0.3333, 0.75, 0.3889, 1.0, 0.3333, 0.25, 0.2222, 0.25, 0.2222, 0.5, 0.3333, 0.5, 0.4444, 0.25, 0.3333, 0.25, 0.3333, 0.5, 0.4444, 0.5, 0.5556, 0.25, 0.4444, 0.25, 0.4444, 0.5, 0.5556, 0.5, 0.5, 0.0, 0.4444, 0.25, 0.5556, 0.25, 0.3889, 0.0, 0.3333, 0.25, 0.4444, 0.25, 0.7222, 0.0, 0.6667, 0.25, 0.7778, 0.25, 0.6111, 0.0, 0.5556, 0.25, 0.6667, 0.25, 0.2778, 0.0, 0.2222, 0.25, 0.3333, 0.25, 0.1667, 0.0, 0.1111, 0.25, 0.2222, 0.25, 0.05556, 0.0, 0.0, 0.25, 0.1111, 0.25, 0.9444, 0.0, 0.8889, 0.25, 1.0, 0.25, 0.8333, 0.0, 0.7778, 0.25, 0.8889, 0.25, 0.7778, 0.25, 0.6667, 0.25, 0.6667, 0.5, 0.7778, 0.5, 0.8889, 0.25, 0.7778, 0.25, 0.7778, 0.5, 0.8889, 0.5, 1.0, 0.25, 0.8889, 0.25, 0.8889, 0.5, 1.0, 0.5, 0.1111, 0.25, 0.0, 0.25, 0.0, 0.5, 0.1111, 0.5, 0.2222, 0.25, 0.1111, 0.25, 0.1111, 0.5, 0.2222, 0.5, 0.6667, 0.25, 0.5556, 0.25, 0.5556, 0.5, 0.6667, 0.5])
me_sphere_006.materials.append(mat_green_001)
me_sphere_006.use_remesh_fix_poles = True
me_sphere_006.use_remesh_preserve_attributes = False
me_sphere_006.use_mirror_vertex_groups = False
me_sphere_006.update()
me_sphere_007 = bpy.data.meshes.new('Sphere.007')
me_sphere_007.from_pydata([(-0.8839, 0.1842, 0.2404), (-0.9355, 0.2605, -1.486e-08), (-0.9502, 0.04175, 0.2404), (-0.7594, -5.765e-08, 0.34), (-0.7594, 0.2404, 0.2404), (-0.7594, 0.34, -1.486e-08), (-0.6349, 0.1842, 0.2404), (-0.5833, 0.2605, -1.486e-08), (-0.5686, 0.04175, 0.2404), (-0.4896, 0.05904, -1.486e-08), (-0.5916, -0.1202, 0.2404), (-0.5222, -0.17, -1.486e-08), (-0.6931, -0.2259, 0.2404), (-0.6657, -0.3195, -1.486e-08), (-0.8256, -0.2259, 0.2404), (-0.8531, -0.3195, -1.486e-08), (-0.9272, -0.1202, 0.2404), (-0.9966, -0.17, -1.486e-08), (-0.9272, -0.1202, -0.2404), (-1.029, 0.05904, -1.486e-08), (-0.9502, 0.04175, -0.2404), (-0.8839, 0.1842, -0.2404), (-0.7594, -2.972e-08, -0.34), (-0.7594, 0.2404, -0.2404), (-0.8256, -0.2259, -0.2404), (-0.6931, -0.2259, -0.2404), (-0.5916, -0.1202, -0.2404), (-0.5686, 0.04175, -0.2404), (-0.6349, 0.1842, -0.2404)], [], [(1, 19, 2, 0), (5, 1, 0, 4), (0, 2, 3), (4, 0, 3), (7, 5, 4, 6), (6, 4, 3), (9, 7, 6, 8), (8, 6, 3), (11, 9, 8, 10), (10, 8, 3), (13, 11, 10, 12), (12, 10, 3), (14, 12, 3), (15, 13, 12, 14), (17, 15, 14, 16), (16, 14, 3), (19, 17, 16, 2), (2, 16, 3), (18, 24, 15, 17), (20, 18, 17, 19), (21, 20, 19, 1), (22, 20, 21), (22, 18, 20), (22, 23, 28), (22, 21, 23), (22, 24, 18), (22, 25, 24), (22, 26, 25), (22, 27, 26), (22, 28, 27), (28, 23, 5, 7), (27, 28, 7, 9), (26, 27, 9, 11), (25, 26, 11, 13), (24, 25, 13, 15), (23, 21, 1, 5)])
_uv = me_sphere_007.uv_layers.new(name='UVMap')
_uv.uv.foreach_set('vector', [0.5556, 0.5, 0.4444, 0.5, 0.4444, 0.75, 0.5556, 0.75, 0.6667, 0.5, 0.5556, 0.5, 0.5556, 0.75, 0.6667, 0.75, 0.5556, 0.75, 0.4444, 0.75, 0.5, 1.0, 0.6667, 0.75, 0.5556, 0.75, 0.6111, 1.0, 0.7778, 0.5, 0.6667, 0.5, 0.6667, 0.75, 0.7778, 0.75, 0.7778, 0.75, 0.6667, 0.75, 0.7222, 1.0, 0.8889, 0.5, 0.7778, 0.5, 0.7778, 0.75, 0.8889, 0.75, 0.8889, 0.75, 0.7778, 0.75, 0.8333, 1.0, 1.0, 0.5, 0.8889, 0.5, 0.8889, 0.75, 1.0, 0.75, 1.0, 0.75, 0.8889, 0.75, 0.9444, 1.0, 0.1111, 0.5, 0.0, 0.5, 0.0, 0.75, 0.1111, 0.75, 0.1111, 0.75, 0.0, 0.75, 0.05556, 1.0, 0.2222, 0.75, 0.1111, 0.75, 0.1667, 1.0, 0.2222, 0.5, 0.1111, 0.5, 0.1111, 0.75, 0.2222, 0.75, 0.3333, 0.5, 0.2222, 0.5, 0.2222, 0.75, 0.3333, 0.75, 0.3333, 0.75, 0.2222, 0.75, 0.2778, 1.0, 0.4444, 0.5, 0.3333, 0.5, 0.3333, 0.75, 0.4444, 0.75, 0.4444, 0.75, 0.3333, 0.75, 0.3889, 1.0, 0.3333, 0.25, 0.2222, 0.25, 0.2222, 0.5, 0.3333, 0.5, 0.4444, 0.25, 0.3333, 0.25, 0.3333, 0.5, 0.4444, 0.5, 0.5556, 0.25, 0.4444, 0.25, 0.4444, 0.5, 0.5556, 0.5, 0.5, 0.0, 0.4444, 0.25, 0.5556, 0.25, 0.3889, 0.0, 0.3333, 0.25, 0.4444, 0.25, 0.7222, 0.0, 0.6667, 0.25, 0.7778, 0.25, 0.6111, 0.0, 0.5556, 0.25, 0.6667, 0.25, 0.2778, 0.0, 0.2222, 0.25, 0.3333, 0.25, 0.1667, 0.0, 0.1111, 0.25, 0.2222, 0.25, 0.05556, 0.0, 0.0, 0.25, 0.1111, 0.25, 0.9444, 0.0, 0.8889, 0.25, 1.0, 0.25, 0.8333, 0.0, 0.7778, 0.25, 0.8889, 0.25, 0.7778, 0.25, 0.6667, 0.25, 0.6667, 0.5, 0.7778, 0.5, 0.8889, 0.25, 0.7778, 0.25, 0.7778, 0.5, 0.8889, 0.5, 1.0, 0.25, 0.8889, 0.25, 0.8889, 0.5, 1.0, 0.5, 0.1111, 0.25, 0.0, 0.25, 0.0, 0.5, 0.1111, 0.5, 0.2222, 0.25, 0.1111, 0.25, 0.1111, 0.5, 0.2222, 0.5, 0.6667, 0.25, 0.5556, 0.25, 0.5556, 0.5, 0.6667, 0.5])
me_sphere_007.materials.append(mat_pants_001)
me_sphere_007.use_remesh_fix_poles = True
me_sphere_007.use_remesh_preserve_attributes = False
me_sphere_007.use_mirror_vertex_groups = False
me_sphere_007.update()
arm_armature_001 = bpy.data.armatures.new('Armature.001')  # bones are not reproduced

# ---- objects
ob_armature = bpy.data.objects.new('Armature', arm_armature_001)
ob_empty = bpy.data.objects.new('Empty', None)
ob_hand_l = bpy.data.objects.new('Hand.L', me_icosphere_002)
ob_head = bpy.data.objects.new('Head', me_body_003)
ob_lowerarm_l = bpy.data.objects.new('LowerArm.L', me_sphere_001)
ob_lowerbody = bpy.data.objects.new('LowerBody', me_icosphere_001)
ob_lowerleg_l = bpy.data.objects.new('LowerLeg.L', me_sphere_003)
ob_shoe_l = bpy.data.objects.new('Shoe.L', me_icosphere_003)
ob_upperarm_l = bpy.data.objects.new('UpperArm.L', me_sphere)
ob_upperbody = bpy.data.objects.new('UpperBody', me_icosphere)
ob_upperleg_l = bpy.data.objects.new('UpperLeg.L', me_sphere_002)
ob_hand_r = bpy.data.objects.new('Hand.R', me_icosphere_004)
ob_lowerarm_r = bpy.data.objects.new('LowerArm.R', me_sphere_004)
ob_lowerleg_r = bpy.data.objects.new('LowerLeg.R', me_sphere_005)
ob_shoe_r = bpy.data.objects.new('Shoe.R', me_icosphere_005)
ob_upperarm_r = bpy.data.objects.new('UpperArm.R', me_sphere_006)
ob_upperleg_r = bpy.data.objects.new('UpperLeg.R', me_sphere_007)

# ---- transforms, parenting, visibility, modifiers, constraints
ob_armature.location = (0.0, 0.0, 1.329)
ob_armature.show_in_front = True
ob_armature.lineart.crease_threshold = 0.0
ob_empty.location = (0.0, 0.0, 0.0)
ob_empty.lineart.crease_threshold = 0.0
ob_hand_l.parent = ob_armature
ob_hand_l.matrix_parent_inverse = Matrix(((-0.02739, 5.565e-08, -0.9996, 2.262), (0.9996, 3.68e-09, -0.02739, -2.125), (2.154e-09, -1.0, -5.573e-08, 1.749e-07), (0.0, 0.0, 0.0, 1.0)))
ob_hand_l.location = (1.959, -7.714e-07, 2.207)
ob_hand_l.lineart.crease_threshold = 0.0
ob_head.parent = ob_armature
ob_head.matrix_parent_inverse = Matrix(((1.0, -0.0, 0.0, -0.0), (-0.0, 0.0, 1.0, -5.166), (0.0, -1.0, 0.0, -0.0), (0.0, 0.0, -0.0, 1.0)))
ob_head.location = (0.0, 0.0, -0.6341)
ob_head.scale = (1.433, 1.433, 1.433)
ob_head.lineart.crease_threshold = 0.0
ob_head.use_mesh_mirror_x = True
_m = ob_head.modifiers.new('Mirror', 'MIRROR')
_m.use_clip = True
_m = ob_head.modifiers.new('Armature', 'ARMATURE')
_m.use_deform_preserve_volume = True
_m = ob_head.modifiers.new('Armature.001', 'ARMATURE')
ob_lowerarm_l.parent = ob_armature
ob_lowerarm_l.matrix_parent_inverse = Matrix(((-0.01886, -1.323e-07, -0.9998, 2.247), (0.9998, 2.535e-09, -0.01886, -1.743), (5.03e-09, -1.0, 1.322e-07, -2.464e-07), (-0.0, 0.0, -0.0, 1.0)))
ob_lowerarm_l.location = (1.485, -7.714e-07, 2.207)
ob_lowerarm_l.rotation_euler = (-0.0, 1.571, 0.0)
ob_lowerarm_l.scale = (1.0, 1.0, 1.179)
ob_lowerarm_l.lineart.crease_threshold = 0.0
ob_lowerbody.parent = ob_armature
ob_lowerbody.matrix_parent_inverse = Matrix(((1.0, -0.0, 0.0, -0.0), (-0.0, 0.0, 1.0, -1.972), (0.0, -1.0, 0.0, -0.0), (0.0, 0.0, -0.0, 1.0)))
ob_lowerbody.location = (0.0, 0.0, 1.872)
ob_lowerbody.scale = (0.8, 0.8, 0.6)
ob_lowerbody.lineart.crease_threshold = 0.0
ob_lowerleg_l.parent = ob_armature
ob_lowerleg_l.matrix_parent_inverse = Matrix(((0.9999, -2.5e-07, -0.01389, -0.3872), (-0.01389, 7.35e-08, -0.9999, 0.4371), (3.222e-07, 1.0, -4.651e-09, -1.286e-07), (-0.0, 0.0, 0.0, 1.0)))
ob_lowerleg_l.location = (0.3797, -6.326e-07, 0.4742)
ob_lowerleg_l.lineart.crease_threshold = 0.0
ob_shoe_l.parent = ob_armature
ob_shoe_l.matrix_parent_inverse = Matrix(((1.0, 0.004006, -0.00375, -0.3916), (-2.142e-08, -0.6834, -0.73, -0.1761), (-0.005487, 0.73, -0.6834, 0.2972), (-0.0, -0.0, 0.0, 1.0)))
ob_shoe_l.location = (0.3876, -0.08265, 0.2471)
ob_shoe_l.rotation_euler = (1.571, 0.0, 0.0)
ob_shoe_l.scale = (1.0, 1.0, -1.856)
ob_shoe_l.lineart.crease_threshold = 0.0
ob_upperarm_l.parent = ob_armature
ob_upperarm_l.matrix_parent_inverse = Matrix(((-0.03446, 9.295e-08, -0.9994, 2.265), (0.9994, 4.63e-09, -0.03446, -1.126), (1.424e-09, -1.0, -9.305e-08, 2.592e-07), (0.0, 0.0, 0.0, 1.0)))
ob_upperarm_l.location = (0.9536, -7.714e-07, 2.207)
ob_upperarm_l.rotation_euler = (-0.0, 1.571, 0.0)
ob_upperarm_l.scale = (1.0, 1.0, 1.179)
ob_upperarm_l.lineart.crease_threshold = 0.0
ob_upperbody.parent = ob_armature
ob_upperbody.matrix_parent_inverse = Matrix(((1.0, -0.0, 0.0, -0.0), (-0.0, 0.0, 1.0, -2.626), (0.0, -1.0, 0.0, -0.0), (0.0, 0.0, -0.0, 1.0)))
ob_upperbody.location = (0.0, 0.0, 2.225)
ob_upperbody.scale = (0.8, 0.8, 0.6)
ob_upperbody.lineart.crease_threshold = 0.0
ob_upperleg_l.parent = ob_armature
ob_upperleg_l.matrix_parent_inverse = Matrix(((0.9929, -0.006145, 0.1189, -0.5094), (0.1189, 9.232e-08, -0.9929, 0.8868), (0.006102, 1.0, 0.0007309, -0.003131), (-0.0, 0.0, -0.0, 1.0)))
ob_upperleg_l.location = (0.3797, -6.326e-07, 1.174)
ob_upperleg_l.lineart.crease_threshold = 0.0
ob_hand_r.parent = ob_armature
ob_hand_r.matrix_parent_inverse = Matrix(((-0.02739, -5.565e-08, 0.9996, -2.262), (-0.9996, 3.68e-09, -0.02739, -2.125), (-2.154e-09, -1.0, -5.573e-08, 1.749e-07), (0.0, 0.0, -0.0, 1.0)))
ob_hand_r.location = (1.959, -7.714e-07, 2.207)
ob_hand_r.lineart.crease_threshold = 0.0
ob_lowerarm_r.parent = ob_armature
ob_lowerarm_r.matrix_parent_inverse = Matrix(((-0.01886, 1.323e-07, 0.9998, -2.247), (-0.9998, 2.535e-09, -0.01886, -1.743), (-5.03e-09, -1.0, 1.322e-07, -2.464e-07), (0.0, -0.0, -0.0, 1.0)))
ob_lowerarm_r.location = (1.485, -7.714e-07, 2.207)
ob_lowerarm_r.rotation_euler = (-0.0, 1.571, 0.0)
ob_lowerarm_r.scale = (1.0, 1.0, 1.179)
ob_lowerarm_r.lineart.crease_threshold = 0.0
ob_lowerleg_r.parent = ob_armature
ob_lowerleg_r.matrix_parent_inverse = Matrix(((0.9999, 2.5e-07, 0.01389, 0.3872), (0.01389, 7.35e-08, -0.9999, 0.4371), (-3.222e-07, 1.0, -4.651e-09, -1.286e-07), (-0.0, -0.0, 0.0, 1.0)))
ob_lowerleg_r.location = (0.3797, -6.326e-07, 0.4742)
ob_lowerleg_r.lineart.crease_threshold = 0.0
ob_shoe_r.parent = ob_armature
ob_shoe_r.matrix_parent_inverse = Matrix(((1.0, -0.004006, 0.00375, 0.3916), (2.142e-08, -0.6834, -0.73, -0.1761), (0.005487, 0.73, -0.6834, 0.2972), (-0.0, 0.0, 0.0, 1.0)))
ob_shoe_r.location = (0.3876, -0.08265, 0.2471)
ob_shoe_r.rotation_euler = (1.571, 0.0, 0.0)
ob_shoe_r.scale = (1.0, 1.0, -1.856)
ob_shoe_r.lineart.crease_threshold = 0.0
ob_upperarm_r.parent = ob_armature
ob_upperarm_r.matrix_parent_inverse = Matrix(((-0.03446, -9.295e-08, 0.9994, -2.265), (-0.9994, 4.63e-09, -0.03446, -1.126), (-1.424e-09, -1.0, -9.305e-08, 2.592e-07), (0.0, 0.0, -0.0, 1.0)))
ob_upperarm_r.location = (0.9536, -7.714e-07, 2.207)
ob_upperarm_r.rotation_euler = (-0.0, 1.571, 0.0)
ob_upperarm_r.scale = (1.0, 1.0, 1.179)
ob_upperarm_r.lineart.crease_threshold = 0.0
ob_upperleg_r.parent = ob_armature
ob_upperleg_r.matrix_parent_inverse = Matrix(((0.9929, 0.006145, -0.1189, 0.5094), (-0.1189, 9.232e-08, -0.9929, 0.8868), (-0.006102, 1.0, 0.0007309, -0.003131), (-0.0, -0.0, -0.0, 1.0)))
ob_upperleg_r.location = (0.3797, -6.326e-07, 1.174)
ob_upperleg_r.lineart.crease_threshold = 0.0

# ---- collection membership
scene.collection.objects.link(ob_armature)
col_tinycharacter.objects.link(ob_empty)
col_tinycharacter.objects.link(ob_hand_l)
col_tinycharacter.objects.link(ob_head)
col_tinycharacter.objects.link(ob_lowerarm_l)
col_tinycharacter.objects.link(ob_lowerbody)
col_tinycharacter.objects.link(ob_lowerleg_l)
col_tinycharacter.objects.link(ob_shoe_l)
col_tinycharacter.objects.link(ob_upperarm_l)
col_tinycharacter.objects.link(ob_upperbody)
col_tinycharacter.objects.link(ob_upperleg_l)
col_tinycharacter.objects.link(ob_hand_r)
col_tinycharacter.objects.link(ob_lowerarm_r)
col_tinycharacter.objects.link(ob_lowerleg_r)
col_tinycharacter.objects.link(ob_shoe_r)
col_tinycharacter.objects.link(ob_upperarm_r)
col_tinycharacter.objects.link(ob_upperleg_r)

# ---- scene / render settings (as saved in the file)
scene.frame_start = 1; scene.frame_end = 20; scene.frame_set(18)
scene.render.engine = 'BLENDER_EEVEE_NEXT'
scene.cycles.use_denoising = False
scene.cycles.samples = 128
scene.cycles.sampling_pattern = 'TABULATED_SOBOL'
scene.cycles.use_adaptive_sampling = False
scene.cycles.use_light_tree = False
scene.view_settings.view_transform = 'Filmic'
bpy.context.view_layer.update()

# ---- added for rendering (the .blend has no active camera and no usable light): camera, sun
cam_auto = bpy.data.cameras.new('AutoCamera')
cam_auto.lens = 50.0
cam_auto.sensor_width = 36.0
cam_auto.clip_end = 1000.0
ob_auto_camera = bpy.data.objects.new('AutoCamera', cam_auto)
scene.collection.objects.link(ob_auto_camera)
ob_auto_camera.location = (7.06153, -9.43209, 8.58151)
ob_auto_camera.rotation_euler = (1.09748, -7.21219e-08, 0.694738)
scene.camera = ob_auto_camera
light_auto_sun = bpy.data.lights.new('AutoSun', 'SUN')
light_auto_sun.energy = 3.0
light_auto_sun.angle = 0.0523599
ob_auto_sun = bpy.data.objects.new('AutoSun', light_auto_sun)
scene.collection.objects.link(ob_auto_sun)
ob_auto_sun.rotation_euler = (0.872665, 0.174533, 0.523599)
bpy.context.view_layer.update()
